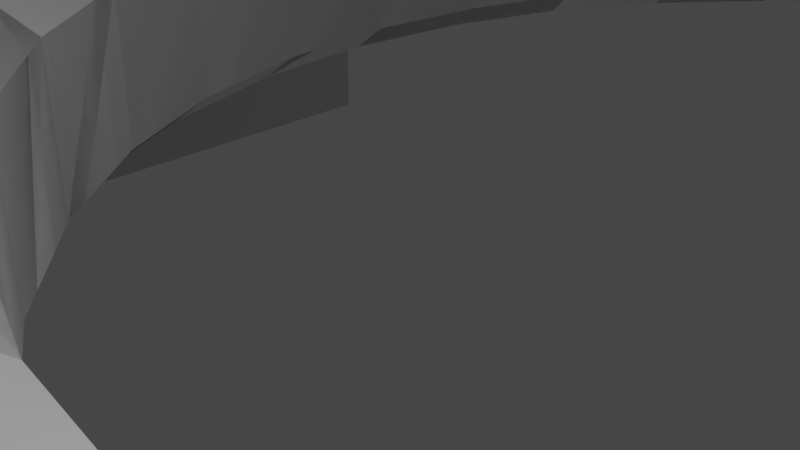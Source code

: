 # Source: TokenJig.blend  (saved by Blender 3.3.6; exported with 4.5.12 LTS)
import bpy
from mathutils import Matrix  # noqa: F401  (used for matrix-valued properties, if any)

bpy.ops.wm.read_factory_settings(use_empty=True)
scene = bpy.context.scene
scene.name = 'Scene'

# ---- collections
col_collection = bpy.data.collections.new('Collection'); scene.collection.children.link(col_collection)
col_tooling = bpy.data.collections.new('Tooling'); scene.collection.children.link(col_tooling)

# ---- materials (node trees are filled in below, after node groups)
mat_material = bpy.data.materials.new('Material')
mat_material.alpha_threshold = 0.0
mat_material.use_transparent_shadow = False
mat_material.roughness = 0.5
mat_material.line_color = (0.0, 0.0, 0.0, 1.0)

# ---- material node trees
mat_material.use_nodes = True; mat_material.node_tree.nodes.clear()
_N = mat_material.node_tree.nodes; _L = mat_material.node_tree.links
n0 = _N.new('ShaderNodeOutputMaterial'); n0.name = 'Material Output'; n0.location = (300, 300)
n1 = _N.new('ShaderNodeBsdfPrincipled'); n1.name = 'Principled BSDF'; n1.location = (10, 300)
n1.distribution = 'GGX'
n1.subsurface_method = 'RANDOM_WALK_SKIN'
n1.inputs[3].default_value = 1.45
n1.inputs[27].default_value = (0.0, 0.0, 0.0, 1.0)
n1.inputs[28].default_value = 1.0
_L.new(n1.outputs[0], n0.inputs[0])
n0.is_active_output = True

# ---- world
world_world = bpy.data.worlds.new('World'); scene.world = world_world
world_world.use_nodes = True; world_world.node_tree.nodes.clear()
_N = world_world.node_tree.nodes; _L = world_world.node_tree.links
n0 = _N.new('ShaderNodeOutputWorld'); n0.name = 'World Output'; n0.location = (300, 300)
n1 = _N.new('ShaderNodeBackground'); n1.name = 'Background'; n1.location = (10, 300)
n1.inputs[0].default_value = (0.05088, 0.05088, 0.05088, 1.0)
_L.new(n1.outputs[0], n0.inputs[0])
n0.is_active_output = True
world_world.color = (0.05088, 0.05088, 0.05088)
world_world.use_sun_shadow = False
world_world.sun_shadow_jitter_overblur = 0.0

# ---- cameras
cam_camera = bpy.data.cameras.new('Camera')
cam_camera.clip_end = 100.0
cam_camera.ortho_scale = 7.314

# ---- lights
light_light = bpy.data.lights.new('Light', 'POINT')
light_light.transmission_factor = 0.0
light_light.energy = 1000.0
light_light.shadow_soft_size = 0.1
light_light.shadow_maximum_resolution = 0.006
light_light.use_absolute_resolution = True

# ---- meshes
me_cube = bpy.data.meshes.new('Cube')
me_cube.from_pydata([(1.073, 1.076, -0.1155), (1.044, 1.081, -0.1455), (1.043, 1.106, -0.1155), (1.073, -0.8641, 0.2237), (1.043, -0.8641, 0.2537), (1.043, -0.8941, 0.2237), (1.073, -0.8641, -0.1155), (1.043, -0.8941, -0.1155), (1.044, -0.8641, -0.1455), (-0.8975, 1.106, 0.2237), (-0.9275, 1.076, 0.2237), (-0.8975, 1.076, 0.2537), (-0.9275, 1.076, -0.1155), (-0.8975, 1.106, -0.1155), (-0.8923, 1.082, -0.1455), (-0.9275, -0.8641, 0.2237), (-0.8975, -0.8941, 0.2237), (-0.8975, -0.8641, 0.2537), (-0.8975, -0.8941, -0.1155), (-0.9275, -0.8641, -0.1155), (-0.8925, -0.8641, -0.1455), (-0.7275, -0.6641, 0.08449), (-0.6975, -0.6941, 0.08449), (-0.6945, -0.6641, 0.05449), (-0.7575, 1.106, 0.2237), (-0.7575, 1.076, 0.2537), (-0.7275, 1.076, 0.2237), (-0.7275, -0.6641, 0.2237), (-0.7575, -0.7241, 0.2537), (-0.6975, -0.6941, 0.2237), (1.043, -0.7241, 0.2537), (1.073, -0.7241, 0.2237), (1.043, -0.6941, 0.2237), (1.042, 1.081, 0.05449), (1.073, 1.076, 0.02449), (1.043, 1.106, 0.02449), (1.073, -0.7241, 0.02449), (1.042, -0.6641, 0.05449), (1.043, -0.6941, 0.08449), (-0.7575, 1.106, 0.02449), (-0.7275, 1.076, 0.08449), (-0.6944, 1.081, 0.05449), (-0.4201, 0.6145, -0.1455), (-0.3919, 0.6031, -0.1155), (-0.3395, 0.7012, -0.1155), (-0.3645, 0.7185, -0.1455), (-0.2906, 0.8086, -0.1455), (-0.2689, 0.7872, -0.1155), (-0.1998, 0.8831, -0.1455), (-0.1829, 0.8578, -0.1155), (-0.09637, 0.9384, -0.1455), (-0.08472, 0.9103, -0.1155), (0.01582, 0.9724, -0.1455), (0.02176, 0.9426, -0.1155), (0.1325, 0.9839, -0.1455), (0.1325, 0.9535, -0.1155), (0.3614, 0.9384, -0.1455), (0.3497, 0.9103, -0.1155), (0.2492, 0.9724, -0.1455), (0.2432, 0.9426, -0.1155), (0.4648, -0.1114, -0.1455), (0.4479, -0.0861, -0.1155), (0.6277, 0.7212, -0.1455), (0.6045, 0.7012, -0.1155), (0.5339, -0.01551, -0.1155), (0.5554, -0.03704, -0.1455), (0.5339, 0.7872, -0.1155), (0.5568, 0.8076, -0.1455), (0.685, 0.157, -0.1455), (0.6569, 0.1686, -0.1155), (0.7306, 0.3859, -0.1455), (0.7001, 0.3859, -0.1155), (0.6892, 0.4966, -0.1155), (0.7191, 0.5025, -0.1455), (0.7191, 0.2692, -0.1455), (0.6892, 0.2751, -0.1155), (0.6856, 0.613, -0.1455), (0.6569, 0.6031, -0.1155), (0.6298, 0.05359, -0.1455), (0.6045, 0.0705, -0.1155), (0.4479, 0.8578, -0.1155), (0.4648, 0.8831, -0.1455), (0.3497, -0.1386, -0.1155), (0.3614, -0.1667, -0.1455), (-0.4242, 0.2751, -0.1155), (-0.4541, 0.2692, -0.1455), (-0.4656, 0.3859, -0.1455), (-0.4351, 0.3859, -0.1155), (-0.3919, 0.1686, -0.1155), (-0.42, 0.157, -0.1455), (-0.3395, 0.0705, -0.1155), (-0.3648, 0.05359, -0.1455), (-0.4541, 0.5025, -0.1455), (-0.4242, 0.4966, -0.1155), (-0.2689, -0.01551, -0.1155), (-0.2904, -0.03704, -0.1455), (-0.08472, -0.1386, -0.1155), (-0.09637, -0.1667, -0.1455), (-0.1998, -0.1114, -0.1455), (-0.1829, -0.0861, -0.1155), (0.2492, -0.2007, -0.1455), (0.2432, -0.1709, -0.1155), (0.1325, -0.2122, -0.1455), (0.1325, -0.1818, -0.1155), (0.01582, -0.2007, -0.1455), (0.02176, -0.1709, -0.1155), (-0.4351, 0.3859, 0.02449), (-0.4656, 0.3859, 0.05449), (-0.4541, 0.2692, 0.05449), (-0.4242, 0.2751, 0.02449), (-0.4242, 0.4966, 0.02449), (-0.4541, 0.5025, 0.05449), (-0.3648, 0.7181, 0.05449), (-0.3395, 0.7012, 0.02449), (-0.3648, 0.05359, 0.05449), (-0.3395, 0.0705, 0.02449), (-0.42, 0.6147, 0.05449), (-0.3919, 0.6031, 0.02449), (-0.42, 0.157, 0.05449), (-0.3919, 0.1686, 0.02449), (-0.1998, -0.1114, 0.05449), (-0.1829, -0.0861, 0.02449), (0.01582, -0.2007, 0.05449), (0.02176, -0.1709, 0.02449), (-0.09637, -0.1667, 0.05449), (-0.08472, -0.1386, 0.02449), (0.2492, -0.2007, 0.05449), (0.2432, -0.1709, 0.02449), (0.4648, -0.1114, 0.05449), (0.4479, -0.0861, 0.02449), (0.3614, -0.1667, 0.05449), (0.3497, -0.1386, 0.02449), (0.1325, -0.2122, 0.05449), (0.1325, -0.1818, 0.02449), (-0.2904, -0.03704, 0.05449), (-0.2689, -0.01551, 0.02449), (-0.2904, 0.8088, 0.05449), (-0.2689, 0.7872, 0.02449), (-0.3055, 0.7903, 0.05449), (-0.09637, 0.9384, 0.05449), (-0.08472, 0.9103, 0.02449), (-0.1829, 0.8578, 0.02449), (-0.1998, 0.8831, 0.05449), (0.02176, 0.9426, 0.02449), (0.01582, 0.9724, 0.05449), (0.2492, 0.9724, 0.05449), (0.2432, 0.9426, 0.02449), (0.1325, 0.9535, 0.02449), (0.1325, 0.9839, 0.05449), (0.3497, 0.9103, 0.02449), (0.3614, 0.9384, 0.05449), (0.592, 0.7163, 0.02449), (0.6156, 0.7354, 0.05449), (0.5554, 0.8088, 0.05449), (0.5339, 0.7872, 0.02449), (0.6298, 0.05359, 0.05449), (0.6045, 0.0705, 0.02449), (0.6045, 0.7012, 0.02449), (0.6298, 0.7181, 0.05449), (0.7306, 0.3859, 0.05449), (0.7001, 0.3859, 0.02449), (0.7191, 0.2692, 0.05449), (0.6892, 0.2751, 0.02449), (0.7191, 0.5025, 0.05449), (0.6892, 0.4966, 0.02449), (0.685, 0.6147, 0.05449), (0.6569, 0.6031, 0.02449), (0.5554, -0.03704, 0.05449), (0.5339, -0.01551, 0.02449), (0.685, 0.157, 0.05449), (0.6569, 0.1686, 0.02449), (0.4648, 0.8831, 0.05449), (0.4479, 0.8578, 0.02449), (-0.2467, 0.8054, -0.1155), (-0.1576, 0.8713, -0.1155), (-0.0573, 0.9186, -0.1155), (0.05028, 0.9454, -0.1155), (0.2707, 0.9343, -0.1155), (0.5117, -0.03369, -0.1155), (-0.11, -0.125, -0.1155), (0.692, 0.4681, -0.1155), (0.6809, 0.2477, -0.1155), (0.618, 0.6759, -0.1155), (0.5863, 0.04836, -0.1155), (0.47, 0.8396, -0.1155), (-0.427, 0.3036, -0.1155), (-0.4002, 0.1961, -0.1155), (-0.353, 0.09577, -0.1155), (-0.4159, 0.524, -0.1155), (-0.287, 0.006636, -0.1155), (-0.205, -0.06793, -0.1155), (0.3223, -0.1469, -0.1155), (0.2147, -0.1737, -0.1155), (-0.005654, -0.1625, -0.1155), (-0.4321, 0.3553, 0.02449), (-0.4272, 0.466, 0.02449), (-0.4008, 0.5737, 0.02449), (-0.3774, 0.1416, 0.02449), (-0.05535, -0.1475, 0.02449), (0.3768, -0.1241, 0.02449), (-0.2451, -0.03498, 0.02449), (-0.2066, 0.8383, 0.02449), (-0.00761, 0.9337, 0.02449), (0.104, -0.179, -0.1155), (0.3203, 0.9192, 0.02449), (0.6922, 0.3057, 0.02449), (0.6971, 0.4164, 0.02449), (0.6424, 0.6301, 0.02449), (0.5533, 0.008217, 0.02449), (0.6658, 0.198, 0.02449), (0.375, 0.8968, -0.1155), (0.161, 0.9507, -0.1155), (0.102, 0.9505, 0.02449), (0.2127, 0.9456, 0.02449), (0.4226, -0.09961, -0.1155), (-0.1118, 0.8958, 0.02449), (0.6973, 0.3573, -0.1155), (0.6434, 0.1434, -0.1155), (-0.4153, 0.2457, 0.02449), (0.6652, 0.5757, -0.1155), (-0.3539, 0.6741, 0.02449), (0.4716, -0.06663, 0.02449), (0.4208, 0.8723, 0.02449), (-0.2813, 0.7721, 0.02449), (-0.3784, 0.6283, -0.1155), (-0.1558, -0.1006, 0.02449), (-0.32, 0.04678, 0.02449), (0.6189, 0.09757, 0.02449), (0.5101, 0.8067, 0.02449), (0.6803, 0.526, 0.02449), (0.05231, -0.1739, 0.02449), (0.2726, -0.1619, 0.02449), (-0.4323, 0.4144, -0.1155), (0.163, -0.1788, 0.02449), (-0.4092, -0.8641, 0.2537), (-0.3292, -0.8641, 0.2537), (-0.3292, -0.7241, 0.2537), (-0.4092, -0.7241, 0.2537), (-0.4092, -0.8941, 0.1683), (-0.4092, -0.8941, 0.2237), (-0.3292, -0.8941, 0.1683), (-0.3292, -0.8941, 0.2237), (-0.4092, -0.6941, 0.1683), (-0.3292, -0.6941, 0.1683), (-0.4092, -0.6941, 0.2237), (-0.3292, -0.6941, 0.2237), (-0.9275, -0.155, 0.1587), (-0.9275, -0.155, 0.2237), (-0.9275, -0.07502, 0.2237), (-0.9275, -0.07502, 0.1587), (-0.7575, -0.155, 0.2537), (-0.7575, -0.07502, 0.2537), (-0.8975, -0.155, 0.2537), (-0.8975, -0.07502, 0.2537), (-0.7275, -0.155, 0.1587), (-0.7275, -0.07502, 0.1587), (-0.7275, -0.155, 0.2237), (-0.7275, -0.07502, 0.2237)], [], [(248, 10, 12, 19, 15, 247, 246, 249), (251, 25, 11, 253), (252, 17, 234, 237, 28, 250), (4, 30, 236, 235), (27, 21, 40, 26, 257, 255, 254, 256), (238, 239, 16, 18, 7, 5, 241, 240), (39, 35, 2, 13, 9, 24), (76, 62, 1, 8, 20, 14, 45, 42, 92, 86, 85, 89, 91, 95, 98, 97, 104, 102, 100, 83, 60, 65, 78, 68, 74, 70, 73), (46, 45, 14, 1, 62, 67, 81, 56, 58, 54, 52, 50, 48), (112, 138, 41, 23, 37, 33, 152, 158, 165, 163, 159, 161, 169, 155, 167, 128, 130, 126, 132, 122, 124, 120, 134, 114, 118, 108, 107, 111, 116), (243, 245, 32, 38, 22, 29, 244, 242), (153, 152, 33, 41, 138, 136, 142, 139, 144, 148, 145, 150, 171), (188, 43, 117, 196), (196, 110, 93, 188), (177, 57, 149, 204), (204, 146, 59, 177), (210, 80, 172, 222), (222, 149, 57, 210), (129, 221, 178, 61), (64, 178, 221, 168), (170, 209, 181, 69), (75, 181, 209, 162), (166, 207, 182, 77), (63, 182, 207, 157), (168, 208, 183, 64), (79, 183, 208, 156), (127, 231, 191, 101), (82, 191, 231, 131), (162, 205, 216, 75), (71, 216, 205, 160), (164, 229, 219, 72), (77, 219, 229, 166), (156, 227, 217, 79), (69, 217, 227, 170), (160, 206, 180, 71), (72, 180, 206, 164), (184, 66, 154, 228), (228, 172, 80, 184), (131, 199, 214, 82), (61, 214, 199, 129), (151, 154, 63, 157), (154, 66, 63), (185, 87, 106, 194), (194, 109, 84, 185), (123, 230, 203, 105), (103, 203, 230, 133), (133, 233, 192, 103), (101, 192, 233, 127), (125, 198, 193, 96), (105, 193, 198, 123), (121, 225, 179, 99), (96, 179, 225, 125), (135, 200, 190, 94), (99, 190, 200, 121), (189, 90, 115, 226), (226, 135, 94, 189), (232, 93, 110, 195), (195, 106, 87, 232), (186, 84, 109, 218), (218, 119, 88, 186), (187, 88, 119, 197), (197, 115, 90, 187), (224, 44, 113, 220), (220, 117, 43, 224), (44, 47, 137), (173, 49, 141, 201), (201, 137, 47, 173), (174, 51, 140, 215), (215, 141, 49, 174), (175, 53, 143, 202), (202, 140, 51, 175), (176, 55, 147, 212), (212, 143, 53, 176), (211, 59, 146, 213), (213, 147, 55, 211), (0, 1, 2), (3, 4, 5), (6, 7, 8), (9, 10, 11), (12, 13, 14), (15, 16, 17), (18, 19, 20), (21, 22, 23), (24, 25, 26), (27, 28, 29), (30, 31, 32), (33, 34, 35), (36, 37, 38), (39, 40, 41), (5, 7, 6, 3), (9, 13, 12, 10), (15, 17, 252, 247), (253, 11, 10, 248), (7, 18, 20, 8), (11, 25, 24, 9), (28, 27, 256, 250), (257, 26, 25, 251), (236, 30, 32, 245), (244, 29, 28, 237), (0, 6, 8, 1), (31, 36, 38, 32), (35, 39, 41, 33), (45, 46, 47, 44), (46, 48, 49, 173, 47), (174, 49, 48, 50, 51), (50, 52, 53, 175, 51), (52, 54, 55, 176, 53), (1, 14, 13, 2), (177, 59, 58, 56, 57), (178, 64, 65, 60, 61), (66, 67, 62, 63), (179, 96, 97, 98, 99), (180, 72, 73, 70, 71), (181, 75, 74, 68, 69), (63, 62, 76, 77, 182), (183, 79, 78, 65, 64), (184, 80, 81, 67, 66), (17, 16, 239, 234), (241, 5, 4, 235), (84, 85, 86, 87, 185), (186, 88, 89, 85, 84), (187, 90, 91, 89, 88), (188, 93, 92, 42, 43), (189, 94, 95, 91, 90), (190, 99, 98, 95, 94), (191, 82, 83, 100, 101), (192, 101, 100, 102, 103), (193, 105, 104, 97, 96), (194, 106, 107, 108, 109), (195, 110, 111, 107, 106), (117, 116, 111, 110, 196), (197, 119, 118, 114, 115), (125, 124, 122, 123, 198), (2, 35, 34, 0), (199, 131, 130, 128, 129), (3, 31, 30, 4), (135, 134, 120, 121, 200), (14, 20, 19, 12), (142, 136, 137, 201, 141), (202, 143, 144, 139, 140), (203, 103, 102, 104, 105), (204, 149, 150, 145, 146), (152, 153, 154, 151), (15, 19, 18, 16), (151, 157, 158, 152), (205, 162, 161, 159, 160), (206, 160, 159, 163, 164), (207, 166, 165, 158, 157), (208, 168, 167, 155, 156), (209, 170, 169, 161, 162), (56, 81, 80, 210, 57), (54, 58, 59, 211, 55), (212, 147, 148, 144, 143), (213, 146, 145, 148, 147), (214, 61, 60, 83, 82), (139, 142, 141, 215, 140), (21, 27, 29, 22), (22, 38, 37, 23), (216, 71, 70, 74, 75), (217, 69, 68, 78, 79), (218, 109, 108, 118, 119), (26, 40, 39, 24), (77, 76, 73, 72, 219), (116, 117, 220, 113, 112), (129, 128, 167, 168, 221), (33, 37, 36, 34), (222, 172, 171, 150, 149), (136, 138, 223, 137), (224, 43, 42, 45, 44), (225, 121, 120, 124, 125), (226, 115, 114, 134, 135), (223, 138, 112, 113), (227, 156, 155, 169, 170), (228, 154, 153, 171, 172), (164, 163, 165, 166, 229), (230, 123, 122, 132, 133), (231, 127, 126, 130, 131), (87, 86, 92, 93, 232), (233, 133, 132, 126, 127), (23, 41, 40, 21), (36, 31, 3, 6, 0, 34), (113, 44, 137, 223), (244, 237, 234, 239, 238, 242), (240, 241, 235, 236, 245, 243), (242, 238, 240, 243), (256, 254, 246, 247, 252, 250), (251, 253, 248, 249, 255, 257), (249, 246, 254, 255)])
me_cube.polygons.foreach_set('material_index', [0, 0, 0, 0, 0, 0, 0, 0, 0, 0, 0, 0, 1, 1, 1, 1, 1, 1, 1, 1, 1, 1, 1, 1, 1, 1, 1, 1, 1, 1, 1, 1, 1, 1, 1, 1, 1, 1, 1, 1, 1, 1, 1, 1, 1, 1, 1, 1, 1, 1, 1, 1, 1, 1, 1, 1, 1, 1, 1, 1, 1, 1, 1, 1, 1, 1, 1, 1, 1, 1, 1, 1, 1, 1, 1, 0, 0, 0, 0, 0, 0, 0, 0, 0, 0, 0, 0, 0, 0, 0, 0, 0, 0, 0, 0, 0, 0, 0, 0, 0, 0, 0, 0, 0, 0, 0, 0, 0, 0, 0, 0, 0, 0, 0, 0, 0, 0, 0, 0, 0, 0, 0, 0, 0, 0, 0, 0, 0, 0, 0, 0, 0, 0, 0, 0, 0, 0, 0, 0, 0, 0, 0, 0, 0, 0, 0, 0, 0, 0, 0, 0, 0, 0, 0, 0, 0, 0, 0, 0, 0, 0, 0, 0, 0, 0, 0, 0, 0, 0, 0, 0, 0, 0, 0, 0, 0, 0, 0, 0, 0, 0, 1, 1, 1, 1, 1, 1, 1])
_uv = me_cube.uv_layers.new(name='UVMap')
_uv.uv.foreach_set('vector', [0.6179, 0.1024, 0.6179, 0.2463, 0.3821, 0.2462, 0.3821, 0.00375, 0.6179, 0.00375, 0.6179, 0.09239, 0.5727, 0.09239, 0.5727, 0.1024, 0.8537, 0.6476, 0.8537, 0.5037, 0.8713, 0.5037, 0.8713, 0.6476, 0.8712, 0.6576, 0.8712, 0.7463, 0.8102, 0.7463, 0.8102, 0.7287, 0.8537, 0.7287, 0.8537, 0.6576, 0.6288, 0.7463, 0.6287, 0.7287, 0.8002, 0.7287, 0.8002, 0.7463, 0.5921, 0.00375, 0.3829, 0.00375, 0.3829, 0.2212, 0.5921, 0.2212, 0.5921, 0.07739, 0.4945, 0.07739, 0.4945, 0.06739, 0.5921, 0.06739, 0.5794, 0.9352, 0.6179, 0.9352, 0.6179, 0.9963, 0.3821, 0.9962, 0.3821, 0.7537, 0.6179, 0.7538, 0.6179, 0.9252, 0.5794, 0.9252, 0.4046, 0.2713, 0.3963, 0.4963, 0.3788, 0.4962, 0.3815, 0.2538, 0.6178, 0.2537, 0.6175, 0.2712, 0.3259, 0.5619, 0.3188, 0.5485, 0.3714, 0.5031, 0.3714, 0.7462, 0.1294, 0.7462, 0.1294, 0.503, 0.196, 0.5488, 0.1891, 0.5617, 0.1849, 0.5756, 0.1835, 0.59, 0.1849, 0.6044, 0.1891, 0.6183, 0.196, 0.6311, 0.2052, 0.6423, 0.2164, 0.6515, 0.2292, 0.6584, 0.2431, 0.6626, 0.2575, 0.664, 0.2719, 0.6626, 0.2858, 0.6584, 0.2986, 0.6515, 0.3098, 0.6423, 0.319, 0.6311, 0.3259, 0.6183, 0.3301, 0.6044, 0.3315, 0.59, 0.3301, 0.5756, 0.2051, 0.5377, 0.196, 0.5488, 0.1294, 0.503, 0.3714, 0.5031, 0.3188, 0.5485, 0.31, 0.5378, 0.2986, 0.5285, 0.2858, 0.5216, 0.2719, 0.5174, 0.2575, 0.516, 0.2431, 0.5174, 0.2292, 0.5216, 0.2164, 0.5285, 0.171, 0.5739, 0.1783, 0.5649, 0.1291, 0.5281, 0.1291, 0.7462, 0.3462, 0.7463, 0.3461, 0.5281, 0.2923, 0.5717, 0.294, 0.5739, 0.3009, 0.5867, 0.3051, 0.6006, 0.3065, 0.615, 0.3051, 0.6294, 0.3009, 0.6433, 0.294, 0.6561, 0.2848, 0.6673, 0.2736, 0.6765, 0.2608, 0.6834, 0.2469, 0.6876, 0.2325, 0.689, 0.2181, 0.6876, 0.2042, 0.6834, 0.1914, 0.6765, 0.1802, 0.6673, 0.171, 0.6561, 0.1641, 0.6433, 0.1599, 0.6294, 0.1585, 0.615, 0.1599, 0.6006, 0.1641, 0.5867, 0.5089, 0.9502, 0.5921, 0.9502, 0.5921, 0.7788, 0.3829, 0.7787, 0.3829, 0.9962, 0.5921, 0.9963, 0.5921, 0.9602, 0.5089, 0.9602, 0.2848, 0.5627, 0.2923, 0.5717, 0.3461, 0.5281, 0.1291, 0.5281, 0.1783, 0.5649, 0.1802, 0.5627, 0.1914, 0.5535, 0.2042, 0.5466, 0.2181, 0.5424, 0.2325, 0.541, 0.2469, 0.5424, 0.2608, 0.5466, 0.2736, 0.5535, 0.2107, 0.6287, 0.1875, 0.6287, 0.1875, 0.8621, 0.1961, 0.8621, 0.1961, 0.8621, 0.2188, 0.8621, 0.2188, 0.6287, 0.2107, 0.6287, 0.9607, 0.6287, 0.9375, 0.6287, 0.9375, 0.8621, 0.9461, 0.8621, 0.9461, 0.8621, 0.9688, 0.8621, 0.9687, 0.6287, 0.9607, 0.6287, 0.9295, 0.6287, 0.9062, 0.6287, 0.9062, 0.8621, 0.9149, 0.8621, 0.9149, 0.8621, 0.9375, 0.8621, 0.9375, 0.6287, 0.9295, 0.6287, 0.5938, 0.8621, 0.6024, 0.8621, 0.617, 0.6287, 0.5938, 0.6287, 0.625, 0.6287, 0.617, 0.6287, 0.6024, 0.8621, 0.625, 0.8621, 0.6875, 0.8621, 0.6961, 0.8621, 0.7107, 0.6287, 0.6875, 0.6287, 0.7188, 0.6287, 0.7107, 0.6287, 0.6961, 0.8621, 0.7188, 0.8621, 0.8125, 0.8621, 0.8211, 0.8621, 0.8357, 0.6287, 0.8125, 0.6287, 0.8438, 0.6287, 0.8357, 0.6287, 0.8211, 0.8621, 0.8438, 0.8621, 0.625, 0.8621, 0.6336, 0.8621, 0.6482, 0.6287, 0.625, 0.6287, 0.6562, 0.6287, 0.6482, 0.6287, 0.6336, 0.8621, 0.6562, 0.8621, 0.5312, 0.8621, 0.5399, 0.8621, 0.5545, 0.6287, 0.5312, 0.6287, 0.5625, 0.6287, 0.5545, 0.6287, 0.5399, 0.8621, 0.5625, 0.8621, 0.7188, 0.8621, 0.7274, 0.8621, 0.742, 0.6287, 0.7188, 0.6287, 0.75, 0.6287, 0.742, 0.6287, 0.7274, 0.8621, 0.75, 0.8621, 0.7812, 0.8621, 0.7899, 0.8621, 0.8045, 0.6287, 0.7812, 0.6287, 0.8125, 0.6287, 0.8045, 0.6287, 0.7899, 0.8621, 0.8125, 0.8621, 0.6562, 0.8621, 0.6649, 0.8621, 0.6795, 0.6287, 0.6562, 0.6287, 0.6875, 0.6287, 0.6795, 0.6287, 0.6649, 0.8621, 0.6875, 0.8621, 0.75, 0.8621, 0.7586, 0.8621, 0.7732, 0.6287, 0.75, 0.6287, 0.7812, 0.6287, 0.7732, 0.6287, 0.7586, 0.8621, 0.7812, 0.8621, 0.8982, 0.6287, 0.875, 0.6287, 0.875, 0.8621, 0.8836, 0.8621, 0.8836, 0.8621, 0.9062, 0.8621, 0.9062, 0.6287, 0.8982, 0.6287, 0.5625, 0.8621, 0.5711, 0.8621, 0.5857, 0.6287, 0.5625, 0.6287, 0.5938, 0.6287, 0.5857, 0.6287, 0.5711, 0.8621, 0.5938, 0.8621, 0.8492, 0.8621, 0.875, 0.8621, 0.8438, 0.6287, 0.8438, 0.8621, 0.875, 0.8621, 0.875, 0.6287, 0.8438, 0.6287, 0.2732, 0.6287, 0.25, 0.6287, 0.25, 0.8621, 0.2586, 0.8621, 0.2586, 0.8621, 0.2812, 0.8621, 0.2812, 0.6287, 0.2732, 0.6287, 0.4688, 0.8621, 0.4774, 0.8621, 0.492, 0.6287, 0.4688, 0.6287, 0.5, 0.6287, 0.492, 0.6287, 0.4774, 0.8621, 0.5, 0.8621, 0.5, 0.8621, 0.5086, 0.8621, 0.5232, 0.6287, 0.5, 0.6287, 0.5312, 0.6287, 0.5232, 0.6287, 0.5086, 0.8621, 0.5312, 0.8621, 0.4375, 0.8621, 0.4461, 0.8621, 0.4607, 0.6287, 0.4375, 0.6287, 0.4688, 0.6287, 0.4607, 0.6287, 0.4461, 0.8621, 0.4688, 0.8621, 0.4062, 0.8621, 0.4149, 0.8621, 0.4295, 0.6287, 0.4062, 0.6287, 0.4375, 0.6287, 0.4295, 0.6287, 0.4149, 0.8621, 0.4375, 0.8621, 0.375, 0.8621, 0.3836, 0.8621, 0.3982, 0.6287, 0.375, 0.6287, 0.4062, 0.6287, 0.3982, 0.6287, 0.3836, 0.8621, 0.4062, 0.8621, 0.367, 0.6287, 0.3438, 0.6287, 0.3438, 0.8621, 0.3524, 0.8621, 0.3524, 0.8621, 0.375, 0.8621, 0.375, 0.6287, 0.367, 0.6287, 0.242, 0.6287, 0.2188, 0.6287, 0.2188, 0.8621, 0.2274, 0.8621, 0.2274, 0.8621, 0.25, 0.8621, 0.25, 0.6287, 0.242, 0.6287, 0.3045, 0.6287, 0.2812, 0.6287, 0.2812, 0.8621, 0.2899, 0.8621, 0.2899, 0.8621, 0.3125, 0.8621, 0.3125, 0.6287, 0.3045, 0.6287, 0.3357, 0.6287, 0.3125, 0.6287, 0.3125, 0.8621, 0.3211, 0.8621, 0.3211, 0.8621, 0.3438, 0.8621, 0.3438, 0.6287, 0.3357, 0.6287, 0.1795, 0.6287, 0.1562, 0.6287, 0.1562, 0.8621, 0.1649, 0.8621, 0.1649, 0.8621, 0.1875, 0.8621, 0.1875, 0.6287, 0.1795, 0.6287, 0.1562, 0.6287, 0.125, 0.6287, 0.125, 0.8621, 0.117, 0.6287, 0.09375, 0.6287, 0.09375, 0.8621, 0.1024, 0.8621, 0.1024, 0.8621, 0.125, 0.8621, 0.125, 0.6287, 0.117, 0.6287, 0.0857, 0.6287, 0.0625, 0.6287, 0.0625, 0.8621, 0.07112, 0.8621, 0.07112, 0.8621, 0.09375, 0.8621, 0.09375, 0.6287, 0.0857, 0.6287, 0.05445, 0.6287, 0.03125, 0.6287, 0.03125, 0.8621, 0.03987, 0.8621, 0.03987, 0.8621, 0.0625, 0.8621, 0.0625, 0.6287, 0.05445, 0.6287, 0.0232, 0.6287, 0.0, 0.6287, 0.0, 0.8621, 0.00862, 0.8621, 0.00862, 0.8621, 0.03125, 0.8621, 0.03125, 0.6287, 0.0232, 0.6287, 0.992, 0.6287, 0.9687, 0.6287, 0.9688, 0.8621, 0.9774, 0.8621, 0.9774, 0.8621, 1.0, 0.8621, 1.0, 0.6287, 0.992, 0.6287, 0.375, 0.5038, 0.3714, 0.5031, 0.3728, 0.5019, 0.6179, 0.75, 0.625, 0.7537, 0.6179, 0.7538, 0.375, 0.7462, 0.3713, 0.75, 0.3714, 0.7462, 0.6179, 0.25, 0.6179, 0.2463, 0.625, 0.2463, 0.125, 0.5037, 0.1275, 0.5018, 0.1294, 0.503, 0.6179, 0.00375, 0.6179, 0.0, 0.625, 0.00375, 0.1287, 0.75, 0.125, 0.7462, 0.1294, 0.7462, 0.3829, 1.0, 0.3829, 0.9962, 0.375, 0.9959, 0.6175, 0.2712, 0.625, 0.2712, 0.6171, 0.275, 0.85, 0.7213, 0.8537, 0.7287, 0.8463, 0.725, 0.625, 0.7287, 0.6175, 0.7287, 0.6171, 0.725, 0.4, 0.4961, 0.3962, 0.5, 0.3963, 0.4963, 0.4046, 0.7287, 0.4, 0.7212, 0.4079, 0.725, 0.4046, 0.2713, 0.4079, 0.275, 0.4, 0.2791, 0.6179, 0.7538, 0.3821, 0.7537, 0.3815, 0.7462, 0.6178, 0.7462, 0.6178, 0.2537, 0.3815, 0.2538, 0.3821, 0.2462, 0.6179, 0.2463, 0.6179, 0.00375, 0.625, 0.00375, 0.625, 0.09239, 0.6179, 0.09239, 0.625, 0.1024, 0.625, 0.2463, 0.6179, 0.2463, 0.6179, 0.1024, 0.3713, 0.75, 0.1287, 0.75, 0.1294, 0.7462, 0.3714, 0.7462, 0.625, 0.2537, 0.625, 0.2712, 0.6175, 0.2712, 0.6178, 0.2537, 0.8537, 0.7287, 0.85, 0.7213, 0.85, 0.6576, 0.8537, 0.6576, 0.85, 0.6476, 0.85, 0.5038, 0.8537, 0.5037, 0.8537, 0.6476, 0.8002, 0.7287, 0.6287, 0.7287, 0.6287, 0.725, 0.8002, 0.725, 0.8102, 0.725, 0.8463, 0.725, 0.8537, 0.7287, 0.8102, 0.7287, 0.3788, 0.5038, 0.3815, 0.7462, 0.3714, 0.7462, 0.3714, 0.5031, 0.6175, 0.7287, 0.4046, 0.7287, 0.4079, 0.725, 0.6171, 0.725, 0.3963, 0.4963, 0.4046, 0.2713, 0.4, 0.2791, 0.4, 0.4961, 0.196, 0.5488, 0.2051, 0.5377, 0.2078, 0.5403, 0.1991, 0.551, 0.2051, 0.5377, 0.2164, 0.5285, 0.2185, 0.5316, 0.2106, 0.5381, 0.2078, 0.5403, 0.2216, 0.5299, 0.2185, 0.5316, 0.2164, 0.5285, 0.2292, 0.5216, 0.2306, 0.5251, 0.2292, 0.5216, 0.2431, 0.5174, 0.2438, 0.5211, 0.234, 0.5241, 0.2306, 0.5251, 0.2431, 0.5174, 0.2575, 0.516, 0.2575, 0.5197, 0.2473, 0.5208, 0.2438, 0.5211, 0.3714, 0.5031, 0.1294, 0.503, 0.1287, 0.5, 0.3712, 0.5, 0.2746, 0.5221, 0.2712, 0.5211, 0.2719, 0.5174, 0.2858, 0.5216, 0.2844, 0.5251, 0.3044, 0.6419, 0.3072, 0.6397, 0.3098, 0.6423, 0.2986, 0.6515, 0.2965, 0.6484, 0.3072, 0.5403, 0.31, 0.5378, 0.3188, 0.5485, 0.3159, 0.551, 0.2275, 0.6532, 0.2306, 0.6549, 0.2292, 0.6584, 0.2164, 0.6515, 0.2185, 0.6484, 0.3267, 0.5798, 0.3264, 0.5763, 0.3301, 0.5756, 0.3315, 0.59, 0.3277, 0.59, 0.3254, 0.6071, 0.3264, 0.6037, 0.3301, 0.6044, 0.3259, 0.6183, 0.3224, 0.6169, 0.3159, 0.551, 0.3188, 0.5485, 0.3259, 0.5619, 0.3224, 0.5631, 0.3176, 0.5541, 0.3137, 0.6318, 0.3159, 0.629, 0.319, 0.6311, 0.3098, 0.6423, 0.3072, 0.6397, 0.2993, 0.5338, 0.2965, 0.5316, 0.2986, 0.5285, 0.31, 0.5378, 0.3072, 0.5403, 0.625, 0.9963, 0.6179, 0.9963, 0.6179, 0.9352, 0.625, 0.9352, 0.6179, 0.9252, 0.6179, 0.7538, 0.625, 0.7537, 0.625, 0.9252, 0.1886, 0.6037, 0.1849, 0.6044, 0.1835, 0.59, 0.1873, 0.59, 0.1883, 0.6002, 0.1916, 0.6135, 0.1926, 0.6169, 0.1891, 0.6183, 0.1849, 0.6044, 0.1886, 0.6037, 0.1974, 0.6259, 0.1991, 0.629, 0.196, 0.6311, 0.1891, 0.6183, 0.1926, 0.6169, 0.1896, 0.5729, 0.1886, 0.5763, 0.1849, 0.5756, 0.1891, 0.5617, 0.1926, 0.5631, 0.2056, 0.6369, 0.2078, 0.6397, 0.2052, 0.6423, 0.196, 0.6311, 0.1991, 0.629, 0.2157, 0.6462, 0.2185, 0.6484, 0.2164, 0.6515, 0.2052, 0.6423, 0.2078, 0.6397, 0.281, 0.6559, 0.2844, 0.6549, 0.2858, 0.6584, 0.2719, 0.6626, 0.2712, 0.6589, 0.2677, 0.6592, 0.2712, 0.6589, 0.2719, 0.6626, 0.2575, 0.664, 0.2575, 0.6603, 0.2404, 0.6579, 0.2438, 0.6589, 0.2431, 0.6626, 0.2292, 0.6584, 0.2306, 0.6549, 0.1626, 0.6188, 0.1623, 0.615, 0.1585, 0.615, 0.1599, 0.6294, 0.1636, 0.6287, 0.1632, 0.6051, 0.1636, 0.6013, 0.1599, 0.6006, 0.1585, 0.615, 0.1623, 0.615, 0.1676, 0.5881, 0.1641, 0.5867, 0.1599, 0.6006, 0.1636, 0.6013, 0.1665, 0.5918, 0.1694, 0.6452, 0.1676, 0.6419, 0.1641, 0.6433, 0.171, 0.6561, 0.1741, 0.654, 0.2056, 0.6799, 0.2042, 0.6834, 0.2181, 0.6876, 0.2188, 0.6839, 0.2093, 0.681, 0.3788, 0.4962, 0.3963, 0.4963, 0.3963, 0.5038, 0.3788, 0.5038, 0.2627, 0.6781, 0.2594, 0.6799, 0.2608, 0.6834, 0.2736, 0.6765, 0.2715, 0.6734, 0.6178, 0.7462, 0.6175, 0.7287, 0.6287, 0.7287, 0.6288, 0.7463, 0.1828, 0.6647, 0.1802, 0.6673, 0.1914, 0.6765, 0.1935, 0.6734, 0.1858, 0.6671, 0.1294, 0.503, 0.1294, 0.7462, 0.125, 0.7462, 0.125, 0.5037, 0.1914, 0.5535, 0.1802, 0.5627, 0.1828, 0.5653, 0.1905, 0.559, 0.1935, 0.5566, 0.2152, 0.5472, 0.2188, 0.5461, 0.2181, 0.5424, 0.2042, 0.5466, 0.2056, 0.5501, 0.254, 0.6599, 0.2575, 0.6603, 0.2575, 0.664, 0.2431, 0.6626, 0.2438, 0.6589, 0.2557, 0.549, 0.2594, 0.5501, 0.2608, 0.5466, 0.2469, 0.5424, 0.2462, 0.5461, 0.2923, 0.5717, 0.2848, 0.5627, 0.2822, 0.5653, 0.2894, 0.5741, 0.6179, 0.00375, 0.3821, 0.00375, 0.3821, 0.0, 0.6179, 0.0, 0.2894, 0.5741, 0.2909, 0.576, 0.294, 0.5739, 0.2923, 0.5717, 0.3018, 0.6249, 0.3014, 0.6287, 0.3051, 0.6294, 0.3065, 0.615, 0.3027, 0.615, 0.3024, 0.6112, 0.3027, 0.615, 0.3065, 0.615, 0.3051, 0.6006, 0.3014, 0.6013, 0.2956, 0.5848, 0.2974, 0.5881, 0.3009, 0.5867, 0.294, 0.5739, 0.2909, 0.576, 0.2846, 0.6617, 0.2822, 0.6647, 0.2848, 0.6673, 0.294, 0.6561, 0.2909, 0.654, 0.2985, 0.6382, 0.2974, 0.6419, 0.3009, 0.6433, 0.3051, 0.6294, 0.3014, 0.6287, 0.2858, 0.5216, 0.2986, 0.5285, 0.2965, 0.5316, 0.2875, 0.5268, 0.2844, 0.5251, 0.2575, 0.516, 0.2719, 0.5174, 0.2712, 0.5211, 0.261, 0.5201, 0.2575, 0.5197, 0.2287, 0.5451, 0.2325, 0.5447, 0.2325, 0.541, 0.2181, 0.5424, 0.2188, 0.5461, 0.2424, 0.5457, 0.2462, 0.5461, 0.2469, 0.5424, 0.2325, 0.541, 0.2325, 0.5447, 0.2934, 0.6501, 0.2965, 0.6484, 0.2986, 0.6515, 0.2858, 0.6584, 0.2844, 0.6549, 0.2042, 0.5466, 0.1914, 0.5535, 0.1935, 0.5566, 0.2023, 0.5519, 0.2056, 0.5501, 0.3829, 1.0, 0.5921, 1.0, 0.5921, 0.9963, 0.3829, 0.9962, 0.3829, 0.9962, 0.3829, 0.7787, 0.375, 0.7788, 0.375, 0.9959, 0.3274, 0.5935, 0.3277, 0.59, 0.3315, 0.59, 0.3301, 0.6044, 0.3264, 0.6037, 0.3207, 0.62, 0.3224, 0.6169, 0.3259, 0.6183, 0.319, 0.6311, 0.3159, 0.629, 0.1647, 0.6323, 0.1636, 0.6287, 0.1599, 0.6294, 0.1641, 0.6433, 0.1676, 0.6419, 0.6171, 0.275, 0.4079, 0.275, 0.4046, 0.2713, 0.6175, 0.2712, 0.3224, 0.5631, 0.3259, 0.5619, 0.3301, 0.5756, 0.3264, 0.5763, 0.3234, 0.5665, 0.1641, 0.5867, 0.1676, 0.5881, 0.1723, 0.5793, 0.1741, 0.576, 0.171, 0.5739, 0.2715, 0.6734, 0.2736, 0.6765, 0.2848, 0.6673, 0.2822, 0.6647, 0.2745, 0.671, 0.4, 0.5031, 0.4, 0.7212, 0.4046, 0.7287, 0.3963, 0.5038, 0.2682, 0.5548, 0.2715, 0.5566, 0.2736, 0.5535, 0.2608, 0.5466, 0.2594, 0.5501, 0.1802, 0.5627, 0.1783, 0.5649, 0.1813, 0.5672, 0.1828, 0.5653, 0.1943, 0.56, 0.1926, 0.5631, 0.1891, 0.5617, 0.196, 0.5488, 0.1991, 0.551, 0.1968, 0.6752, 0.1935, 0.6734, 0.1914, 0.6765, 0.2042, 0.6834, 0.2056, 0.6799, 0.1765, 0.657, 0.1741, 0.654, 0.171, 0.6561, 0.1802, 0.6673, 0.1828, 0.6647, 0.1813, 0.5672, 0.1783, 0.5649, 0.171, 0.5739, 0.1741, 0.576, 0.2927, 0.6507, 0.2909, 0.654, 0.294, 0.6561, 0.3009, 0.6433, 0.2974, 0.6419, 0.2792, 0.5629, 0.2822, 0.5653, 0.2848, 0.5627, 0.2736, 0.5535, 0.2715, 0.5566, 0.3014, 0.6013, 0.3051, 0.6006, 0.3009, 0.5867, 0.2974, 0.5881, 0.3003, 0.5977, 0.2226, 0.6843, 0.2188, 0.6839, 0.2181, 0.6876, 0.2325, 0.689, 0.2325, 0.6853, 0.2498, 0.6828, 0.2462, 0.6839, 0.2469, 0.6876, 0.2608, 0.6834, 0.2594, 0.6799, 0.1873, 0.59, 0.1835, 0.59, 0.1849, 0.5756, 0.1886, 0.5763, 0.1876, 0.5865, 0.2363, 0.6849, 0.2325, 0.6853, 0.2325, 0.689, 0.2469, 0.6876, 0.2462, 0.6839, 0.375, 0.00375, 0.375, 0.2219, 0.3829, 0.2212, 0.3829, 0.00375, 0.4046, 0.7287, 0.6175, 0.7287, 0.6178, 0.7462, 0.3815, 0.7462, 0.3788, 0.5038, 0.3963, 0.5038, 0.1562, 0.8621, 0.1562, 0.6287, 0.125, 0.8621, 0.1305, 0.8621, 0.5133, 0.2133, 0.5883, 0.182, 0.5883, 0.03619, 0.5133, 0.004942, 0.375, 0.004942, 0.375, 0.2133, 0.375, 0.7451, 0.5133, 0.7451, 0.5883, 0.7138, 0.5883, 0.568, 0.5133, 0.5367, 0.375, 0.5367, 0.125, 0.5367, 0.125, 0.7451, 0.375, 0.7451, 0.375, 0.5367, 0.5373, 0.0, 0.375, 0.25, 0.375, 0.25, 0.5373, 0.0, 0.6123, 0.0, 0.6123, 0.0, 0.6123, 0.5, 0.6123, 0.5, 0.5373, 0.5, 0.375, 0.75, 0.375, 0.75, 0.5373, 0.5, 0.375, 0.5034, 0.125, 0.5034, 0.125, 0.7117, 0.375, 0.7117])
me_cube.materials.append(mat_material)
me_cube.materials.append(None)
me_cube.use_mirror_vertex_groups = False
me_cube.update()
me_cube_001 = bpy.data.meshes.new('Cube.001')
me_cube_001.from_pydata([(1.0, 1.0, 1.0), (1.0, 1.0, -1.0), (1.0, -1.0, 1.0), (1.0, -1.0, -1.0), (-1.0, 1.0, 1.0), (-1.0, 1.0, -1.0), (-1.0, -1.0, 1.0), (-1.0, -1.0, -1.0)], [], [(0, 4, 6, 2), (3, 2, 6, 7), (7, 6, 4, 5), (5, 1, 3, 7), (1, 0, 2, 3), (5, 4, 0, 1)])
_uv = me_cube_001.uv_layers.new(name='UVMap')
_uv.uv.foreach_set('vector', [0.625, 0.5, 0.875, 0.5, 0.875, 0.75, 0.625, 0.75, 0.375, 0.75, 0.625, 0.75, 0.625, 1.0, 0.375, 1.0, 0.375, 0.0, 0.625, 0.0, 0.625, 0.25, 0.375, 0.25, 0.125, 0.5, 0.375, 0.5, 0.375, 0.75, 0.125, 0.75, 0.375, 0.5, 0.625, 0.5, 0.625, 0.75, 0.375, 0.75, 0.375, 0.25, 0.625, 0.25, 0.625, 0.5, 0.375, 0.5])
me_cube_001.materials.append(mat_material)
me_cube_001.use_mirror_vertex_groups = False
me_cube_001.update()
me_cube_003 = bpy.data.meshes.new('Cube.003')
me_cube_003.from_pydata([(1.0, 1.0, -1.0), (1.0, -1.0, 0.05213), (1.0, -1.0, -1.0), (-1.0, 1.0, 0.05213), (-1.0, 1.0, -1.0), (-1.0, -1.0, 0.05213), (-1.0, -1.0, -1.0), (-0.8, -0.8, -0.8), (-0.8, 1.0, 0.05213), (-0.8, -0.8, 0.05213), (1.0, -0.8, 0.05213), (1.0, 1.0, -0.8), (1.0, -0.8, -0.8), (-0.8, 1.0, -0.8)], [], [(9, 8, 3, 5, 1, 10), (2, 1, 5, 6), (6, 5, 3, 4), (4, 0, 2, 6), (1, 2, 0, 11, 12, 10), (0, 4, 3, 8, 13, 11), (12, 7, 9, 10), (9, 7, 13, 8), (13, 7, 12, 11)])
_uv = me_cube_003.uv_layers.new(name='UVMap')
_uv.uv.foreach_set('vector', [0.85, 0.725, 0.85, 0.5, 0.875, 0.5, 0.875, 0.75, 0.625, 0.75, 0.625, 0.725, 0.375, 0.75, 0.625, 0.75, 0.625, 1.0, 0.375, 1.0, 0.375, 0.0, 0.625, 0.0, 0.625, 0.25, 0.375, 0.25, 0.125, 0.5, 0.375, 0.5, 0.375, 0.75, 0.125, 0.75, 0.625, 0.75, 0.375, 0.75, 0.375, 0.5, 0.4, 0.5, 0.4, 0.725, 0.625, 0.725, 0.375, 0.5, 0.375, 0.25, 0.625, 0.25, 0.625, 0.275, 0.4, 0.275, 0.4, 0.5, 0.375, 0.775, 0.375, 1.0, 0.6, 1.0, 0.6, 0.775, 0.6, 0.0, 0.375, 0.0, 0.375, 0.225, 0.6, 0.225, 0.125, 0.525, 0.125, 0.75, 0.35, 0.75, 0.35, 0.525])
me_cube_003.materials.append(mat_material)
me_cube_003.use_mirror_vertex_groups = False
me_cube_003.update()
me_cylinder = bpy.data.meshes.new('Cylinder')
me_cylinder.from_pydata([(0.0, 1.0, -1.0), (0.0, 1.0, 1.0), (0.1951, 0.9808, -1.0), (0.1951, 0.9808, 1.0), (0.3827, 0.9239, -1.0), (0.3827, 0.9239, 1.0), (0.5556, 0.8315, -1.0), (0.5556, 0.8315, 1.0), (0.7071, 0.7071, -1.0), (0.7071, 0.7071, 1.0), (0.8315, 0.5556, -1.0), (0.8315, 0.5556, 1.0), (0.9239, 0.3827, -1.0), (0.9239, 0.3827, 1.0), (0.9808, 0.1951, -1.0), (0.9808, 0.1951, 1.0), (1.0, 0.0, -1.0), (1.0, 0.0, 1.0), (0.9808, -0.1951, -1.0), (0.9808, -0.1951, 1.0), (0.9239, -0.3827, -1.0), (0.9239, -0.3827, 1.0), (0.8315, -0.5556, -1.0), (0.8315, -0.5556, 1.0), (0.7071, -0.7071, -1.0), (0.7071, -0.7071, 1.0), (0.5556, -0.8315, -1.0), (0.5556, -0.8315, 1.0), (0.3827, -0.9239, -1.0), (0.3827, -0.9239, 1.0), (0.1951, -0.9808, -1.0), (0.1951, -0.9808, 1.0), (0.0, -1.0, -1.0), (0.0, -1.0, 1.0), (-0.1951, -0.9808, -1.0), (-0.1951, -0.9808, 1.0), (-0.3827, -0.9239, -1.0), (-0.3827, -0.9239, 1.0), (-0.5556, -0.8315, -1.0), (-0.5556, -0.8315, 1.0), (-0.7071, -0.7071, -1.0), (-0.7071, -0.7071, 1.0), (-0.8315, -0.5556, -1.0), (-0.8315, -0.5556, 1.0), (-0.9239, -0.3827, -1.0), (-0.9239, -0.3827, 1.0), (-0.9808, -0.1951, -1.0), (-0.9808, -0.1951, 1.0), (-1.0, 0.0, -1.0), (-1.0, 0.0, 1.0), (-0.9808, 0.1951, -1.0), (-0.9808, 0.1951, 1.0), (-0.9239, 0.3827, -1.0), (-0.9239, 0.3827, 1.0), (-0.8315, 0.5556, -1.0), (-0.8315, 0.5556, 1.0), (-0.7071, 0.7071, -1.0), (-0.7071, 0.7071, 1.0), (-0.5556, 0.8315, -1.0), (-0.5556, 0.8315, 1.0), (-0.3827, 0.9239, -1.0), (-0.3827, 0.9239, 1.0), (-0.1951, 0.9808, -1.0), (-0.1951, 0.9808, 1.0)], [], [(0, 1, 3, 2), (2, 3, 5, 4), (4, 5, 7, 6), (6, 7, 9, 8), (8, 9, 11, 10), (10, 11, 13, 12), (12, 13, 15, 14), (14, 15, 17, 16), (16, 17, 19, 18), (18, 19, 21, 20), (20, 21, 23, 22), (22, 23, 25, 24), (24, 25, 27, 26), (26, 27, 29, 28), (28, 29, 31, 30), (30, 31, 33, 32), (32, 33, 35, 34), (34, 35, 37, 36), (36, 37, 39, 38), (38, 39, 41, 40), (40, 41, 43, 42), (42, 43, 45, 44), (44, 45, 47, 46), (46, 47, 49, 48), (48, 49, 51, 50), (50, 51, 53, 52), (52, 53, 55, 54), (54, 55, 57, 56), (56, 57, 59, 58), (58, 59, 61, 60), (3, 1, 63, 61, 59, 57, 55, 53, 51, 49, 47, 45, 43, 41, 39, 37, 35, 33, 31, 29, 27, 25, 23, 21, 19, 17, 15, 13, 11, 9, 7, 5), (60, 61, 63, 62), (62, 63, 1, 0), (0, 2, 4, 6, 8, 10, 12, 14, 16, 18, 20, 22, 24, 26, 28, 30, 32, 34, 36, 38, 40, 42, 44, 46, 48, 50, 52, 54, 56, 58, 60, 62)])
_uv = me_cylinder.uv_layers.new(name='UVMap')
_uv.uv.foreach_set('vector', [1.0, 0.5, 1.0, 1.0, 0.9688, 1.0, 0.9688, 0.5, 0.9688, 0.5, 0.9688, 1.0, 0.9375, 1.0, 0.9375, 0.5, 0.9375, 0.5, 0.9375, 1.0, 0.9062, 1.0, 0.9062, 0.5, 0.9062, 0.5, 0.9062, 1.0, 0.875, 1.0, 0.875, 0.5, 0.875, 0.5, 0.875, 1.0, 0.8438, 1.0, 0.8438, 0.5, 0.8438, 0.5, 0.8438, 1.0, 0.8125, 1.0, 0.8125, 0.5, 0.8125, 0.5, 0.8125, 1.0, 0.7812, 1.0, 0.7812, 0.5, 0.7812, 0.5, 0.7812, 1.0, 0.75, 1.0, 0.75, 0.5, 0.75, 0.5, 0.75, 1.0, 0.7188, 1.0, 0.7188, 0.5, 0.7188, 0.5, 0.7188, 1.0, 0.6875, 1.0, 0.6875, 0.5, 0.6875, 0.5, 0.6875, 1.0, 0.6562, 1.0, 0.6562, 0.5, 0.6562, 0.5, 0.6562, 1.0, 0.625, 1.0, 0.625, 0.5, 0.625, 0.5, 0.625, 1.0, 0.5938, 1.0, 0.5938, 0.5, 0.5938, 0.5, 0.5938, 1.0, 0.5625, 1.0, 0.5625, 0.5, 0.5625, 0.5, 0.5625, 1.0, 0.5312, 1.0, 0.5312, 0.5, 0.5312, 0.5, 0.5312, 1.0, 0.5, 1.0, 0.5, 0.5, 0.5, 0.5, 0.5, 1.0, 0.4688, 1.0, 0.4688, 0.5, 0.4688, 0.5, 0.4688, 1.0, 0.4375, 1.0, 0.4375, 0.5, 0.4375, 0.5, 0.4375, 1.0, 0.4062, 1.0, 0.4062, 0.5, 0.4062, 0.5, 0.4062, 1.0, 0.375, 1.0, 0.375, 0.5, 0.375, 0.5, 0.375, 1.0, 0.3438, 1.0, 0.3438, 0.5, 0.3438, 0.5, 0.3438, 1.0, 0.3125, 1.0, 0.3125, 0.5, 0.3125, 0.5, 0.3125, 1.0, 0.2812, 1.0, 0.2812, 0.5, 0.2812, 0.5, 0.2812, 1.0, 0.25, 1.0, 0.25, 0.5, 0.25, 0.5, 0.25, 1.0, 0.2188, 1.0, 0.2188, 0.5, 0.2188, 0.5, 0.2188, 1.0, 0.1875, 1.0, 0.1875, 0.5, 0.1875, 0.5, 0.1875, 1.0, 0.1562, 1.0, 0.1562, 0.5, 0.1562, 0.5, 0.1562, 1.0, 0.125, 1.0, 0.125, 0.5, 0.125, 0.5, 0.125, 1.0, 0.09375, 1.0, 0.09375, 0.5, 0.09375, 0.5, 0.09375, 1.0, 0.0625, 1.0, 0.0625, 0.5, 0.2968, 0.4854, 0.25, 0.49, 0.2032, 0.4854, 0.1582, 0.4717, 0.1167, 0.4496, 0.08029, 0.4197, 0.05045, 0.3833, 0.02827, 0.3418, 0.01461, 0.2968, 0.01, 0.25, 0.01461, 0.2032, 0.02827, 0.1582, 0.05045, 0.1167, 0.08029, 0.08029, 0.1167, 0.05045, 0.1582, 0.02827, 0.2032, 0.01461, 0.25, 0.01, 0.2968, 0.01461, 0.3418, 0.02827, 0.3833, 0.05045, 0.4197, 0.08029, 0.4496, 0.1167, 0.4717, 0.1582, 0.4854, 0.2032, 0.49, 0.25, 0.4854, 0.2968, 0.4717, 0.3418, 0.4496, 0.3833, 0.4197, 0.4197, 0.3833, 0.4496, 0.3418, 0.4717, 0.0625, 0.5, 0.0625, 1.0, 0.03125, 1.0, 0.03125, 0.5, 0.03125, 0.5, 0.03125, 1.0, 0.0, 1.0, 0.0, 0.5, 0.75, 0.49, 0.7968, 0.4854, 0.8418, 0.4717, 0.8833, 0.4496, 0.9197, 0.4197, 0.9496, 0.3833, 0.9717, 0.3418, 0.9854, 0.2968, 0.99, 0.25, 0.9854, 0.2032, 0.9717, 0.1582, 0.9496, 0.1167, 0.9197, 0.08029, 0.8833, 0.05045, 0.8418, 0.02827, 0.7968, 0.01461, 0.75, 0.01, 0.7032, 0.01461, 0.6582, 0.02827, 0.6167, 0.05045, 0.5803, 0.08029, 0.5504, 0.1167, 0.5283, 0.1582, 0.5146, 0.2032, 0.51, 0.25, 0.5146, 0.2968, 0.5283, 0.3418, 0.5504, 0.3833, 0.5803, 0.4197, 0.6167, 0.4496, 0.6582, 0.4717, 0.7032, 0.4854])
me_cylinder.update()
me_cube_004 = bpy.data.meshes.new('Cube.004')
me_cube_004.from_pydata([(-1.0, -1.0, -1.0), (-1.0, -1.0, 1.0), (-1.0, 1.0, -1.0), (-1.0, 1.0, 1.0), (1.0, -1.0, -1.0), (1.0, -1.0, 1.0), (1.0, 1.0, -1.0), (1.0, 1.0, 1.0)], [], [(0, 1, 3, 2), (2, 3, 7, 6), (6, 7, 5, 4), (4, 5, 1, 0), (2, 6, 4, 0), (7, 3, 1, 5)])
_uv = me_cube_004.uv_layers.new(name='UVMap')
_uv.uv.foreach_set('vector', [0.375, 0.0, 0.625, 0.0, 0.625, 0.25, 0.375, 0.25, 0.375, 0.25, 0.625, 0.25, 0.625, 0.5, 0.375, 0.5, 0.375, 0.5, 0.625, 0.5, 0.625, 0.75, 0.375, 0.75, 0.375, 0.75, 0.625, 0.75, 0.625, 1.0, 0.375, 1.0, 0.125, 0.5, 0.375, 0.5, 0.375, 0.75, 0.125, 0.75, 0.625, 0.5, 0.875, 0.5, 0.875, 0.75, 0.625, 0.75])
me_cube_004.update()
me_cube_005 = bpy.data.meshes.new('Cube.005')
me_cube_005.from_pydata([(-1.0, -1.0, -1.0), (-1.0, -1.0, 1.0), (-1.0, 1.0, -1.0), (-1.0, 1.0, 1.0), (1.0, -1.0, -1.0), (1.0, -1.0, 1.0), (1.0, 1.0, -1.0), (1.0, 1.0, 1.0)], [], [(0, 1, 3, 2), (2, 3, 7, 6), (6, 7, 5, 4), (4, 5, 1, 0), (2, 6, 4, 0), (7, 3, 1, 5)])
_uv = me_cube_005.uv_layers.new(name='UVMap')
_uv.uv.foreach_set('vector', [0.375, 0.0, 0.625, 0.0, 0.625, 0.25, 0.375, 0.25, 0.375, 0.25, 0.625, 0.25, 0.625, 0.5, 0.375, 0.5, 0.375, 0.5, 0.625, 0.5, 0.625, 0.75, 0.375, 0.75, 0.375, 0.75, 0.625, 0.75, 0.625, 1.0, 0.375, 1.0, 0.125, 0.5, 0.375, 0.5, 0.375, 0.75, 0.125, 0.75, 0.625, 0.5, 0.875, 0.5, 0.875, 0.75, 0.625, 0.75])
me_cube_005.update()
me_cube_002 = bpy.data.meshes.new('Cube.002')
me_cube_002.from_pydata([(1.073, 1.076, -0.1155), (1.044, 1.081, -0.1455), (1.043, 1.106, -0.1155), (1.073, -0.8641, 0.2237), (1.043, -0.8641, 0.2537), (1.043, -0.8941, 0.2237), (1.073, -0.8641, -0.1155), (1.043, -0.8941, -0.1155), (1.044, -0.8641, -0.1455), (-0.8975, 1.106, 0.2237), (-0.9275, 1.076, 0.2237), (-0.8975, 1.076, 0.2537), (-0.9275, 1.076, -0.1155), (-0.8975, 1.106, -0.1155), (-0.8923, 1.082, -0.1455), (-0.9275, -0.8641, 0.2237), (-0.8975, -0.8941, 0.2237), (-0.8975, -0.8641, 0.2537), (-0.8975, -0.8941, -0.1155), (-0.9275, -0.8641, -0.1155), (-0.8925, -0.8641, -0.1455), (-0.7275, -0.6641, 0.08449), (-0.6975, -0.6941, 0.08449), (-0.6945, -0.6641, 0.05449), (-0.7575, 1.106, 0.2237), (-0.7575, 1.076, 0.2537), (-0.7275, 1.076, 0.2237), (-0.7275, -0.6641, 0.2237), (-0.7575, -0.7241, 0.2537), (-0.6975, -0.6941, 0.2237), (1.043, -0.7241, 0.2537), (1.073, -0.7241, 0.2237), (1.043, -0.6941, 0.2237), (1.042, 1.081, 0.05449), (1.073, 1.076, 0.02449), (1.043, 1.106, 0.02449), (1.073, -0.7241, 0.02449), (1.042, -0.6641, 0.05449), (1.043, -0.6941, 0.08449), (-0.7575, 1.106, 0.02449), (-0.7275, 1.076, 0.08449), (-0.6944, 1.081, 0.05449), (-0.4201, 0.6145, -0.1455), (-0.3919, 0.6031, -0.1155), (-0.3395, 0.7012, -0.1155), (-0.3645, 0.7185, -0.1455), (-0.2906, 0.8086, -0.1455), (-0.2689, 0.7872, -0.1155), (-0.1998, 0.8831, -0.1455), (-0.1829, 0.8578, -0.1155), (-0.09637, 0.9384, -0.1455), (-0.08472, 0.9103, -0.1155), (0.01582, 0.9724, -0.1455), (0.02176, 0.9426, -0.1155), (0.1325, 0.9839, -0.1455), (0.1325, 0.9535, -0.1155), (0.3614, 0.9384, -0.1455), (0.3497, 0.9103, -0.1155), (0.2492, 0.9724, -0.1455), (0.2432, 0.9426, -0.1155), (0.4648, -0.1114, -0.1455), (0.4479, -0.0861, -0.1155), (0.6277, 0.7212, -0.1455), (0.6045, 0.7012, -0.1155), (0.5339, -0.01551, -0.1155), (0.5554, -0.03704, -0.1455), (0.5339, 0.7872, -0.1155), (0.5568, 0.8076, -0.1455), (0.685, 0.157, -0.1455), (0.6569, 0.1686, -0.1155), (0.7306, 0.3859, -0.1455), (0.7001, 0.3859, -0.1155), (0.6892, 0.4966, -0.1155), (0.7191, 0.5025, -0.1455), (0.7191, 0.2692, -0.1455), (0.6892, 0.2751, -0.1155), (0.6856, 0.613, -0.1455), (0.6569, 0.6031, -0.1155), (0.6298, 0.05359, -0.1455), (0.6045, 0.0705, -0.1155), (0.4479, 0.8578, -0.1155), (0.4648, 0.8831, -0.1455), (0.3497, -0.1386, -0.1155), (0.3614, -0.1667, -0.1455), (-0.4242, 0.2751, -0.1155), (-0.4541, 0.2692, -0.1455), (-0.4656, 0.3859, -0.1455), (-0.4351, 0.3859, -0.1155), (-0.3919, 0.1686, -0.1155), (-0.42, 0.157, -0.1455), (-0.3395, 0.0705, -0.1155), (-0.3648, 0.05359, -0.1455), (-0.4541, 0.5025, -0.1455), (-0.4242, 0.4966, -0.1155), (-0.2689, -0.01551, -0.1155), (-0.2904, -0.03704, -0.1455), (-0.08472, -0.1386, -0.1155), (-0.09637, -0.1667, -0.1455), (-0.1998, -0.1114, -0.1455), (-0.1829, -0.0861, -0.1155), (0.2492, -0.2007, -0.1455), (0.2432, -0.1709, -0.1155), (0.1325, -0.2122, -0.1455), (0.1325, -0.1818, -0.1155), (0.01582, -0.2007, -0.1455), (0.02176, -0.1709, -0.1155), (-0.4351, 0.3859, 0.02449), (-0.4656, 0.3859, 0.05449), (-0.4541, 0.2692, 0.05449), (-0.4242, 0.2751, 0.02449), (-0.4242, 0.4966, 0.02449), (-0.4541, 0.5025, 0.05449), (-0.3648, 0.7181, 0.05449), (-0.3395, 0.7012, 0.02449), (-0.3648, 0.05359, 0.05449), (-0.3395, 0.0705, 0.02449), (-0.42, 0.6147, 0.05449), (-0.3919, 0.6031, 0.02449), (-0.42, 0.157, 0.05449), (-0.3919, 0.1686, 0.02449), (-0.1998, -0.1114, 0.05449), (-0.1829, -0.0861, 0.02449), (0.01582, -0.2007, 0.05449), (0.02176, -0.1709, 0.02449), (-0.09637, -0.1667, 0.05449), (-0.08472, -0.1386, 0.02449), (0.2492, -0.2007, 0.05449), (0.2432, -0.1709, 0.02449), (0.4648, -0.1114, 0.05449), (0.4479, -0.0861, 0.02449), (0.3614, -0.1667, 0.05449), (0.3497, -0.1386, 0.02449), (0.1325, -0.2122, 0.05449), (0.1325, -0.1818, 0.02449), (-0.2904, -0.03704, 0.05449), (-0.2689, -0.01551, 0.02449), (-0.2904, 0.8088, 0.05449), (-0.2689, 0.7872, 0.02449), (-0.3055, 0.7903, 0.05449), (-0.09637, 0.9384, 0.05449), (-0.08472, 0.9103, 0.02449), (-0.1829, 0.8578, 0.02449), (-0.1998, 0.8831, 0.05449), (0.02176, 0.9426, 0.02449), (0.01582, 0.9724, 0.05449), (0.2492, 0.9724, 0.05449), (0.2432, 0.9426, 0.02449), (0.1325, 0.9535, 0.02449), (0.1325, 0.9839, 0.05449), (0.3497, 0.9103, 0.02449), (0.3614, 0.9384, 0.05449), (0.592, 0.7163, 0.02449), (0.6156, 0.7354, 0.05449), (0.5554, 0.8088, 0.05449), (0.5339, 0.7872, 0.02449), (0.6298, 0.05359, 0.05449), (0.6045, 0.0705, 0.02449), (0.6045, 0.7012, 0.02449), (0.6298, 0.7181, 0.05449), (0.7306, 0.3859, 0.05449), (0.7001, 0.3859, 0.02449), (0.7191, 0.2692, 0.05449), (0.6892, 0.2751, 0.02449), (0.7191, 0.5025, 0.05449), (0.6892, 0.4966, 0.02449), (0.685, 0.6147, 0.05449), (0.6569, 0.6031, 0.02449), (0.5554, -0.03704, 0.05449), (0.5339, -0.01551, 0.02449), (0.685, 0.157, 0.05449), (0.6569, 0.1686, 0.02449), (0.4648, 0.8831, 0.05449), (0.4479, 0.8578, 0.02449), (-0.2467, 0.8054, -0.1155), (-0.1576, 0.8713, -0.1155), (-0.0573, 0.9186, -0.1155), (0.05028, 0.9454, -0.1155), (0.2707, 0.9343, -0.1155), (0.5117, -0.03369, -0.1155), (-0.11, -0.125, -0.1155), (0.692, 0.4681, -0.1155), (0.6809, 0.2477, -0.1155), (0.618, 0.6759, -0.1155), (0.5863, 0.04836, -0.1155), (0.47, 0.8396, -0.1155), (-0.427, 0.3036, -0.1155), (-0.4002, 0.1961, -0.1155), (-0.353, 0.09577, -0.1155), (-0.4159, 0.524, -0.1155), (-0.287, 0.006636, -0.1155), (-0.205, -0.06793, -0.1155), (0.3223, -0.1469, -0.1155), (0.2147, -0.1737, -0.1155), (-0.005654, -0.1625, -0.1155), (-0.4321, 0.3553, 0.02449), (-0.4272, 0.466, 0.02449), (-0.4008, 0.5737, 0.02449), (-0.3774, 0.1416, 0.02449), (-0.05535, -0.1475, 0.02449), (0.3768, -0.1241, 0.02449), (-0.2451, -0.03498, 0.02449), (-0.2066, 0.8383, 0.02449), (-0.00761, 0.9337, 0.02449), (0.104, -0.179, -0.1155), (0.3203, 0.9192, 0.02449), (0.6922, 0.3057, 0.02449), (0.6971, 0.4164, 0.02449), (0.6424, 0.6301, 0.02449), (0.5533, 0.008217, 0.02449), (0.6658, 0.198, 0.02449), (0.375, 0.8968, -0.1155), (0.161, 0.9507, -0.1155), (0.102, 0.9505, 0.02449), (0.2127, 0.9456, 0.02449), (0.4226, -0.09961, -0.1155), (-0.1118, 0.8958, 0.02449), (0.6973, 0.3573, -0.1155), (0.6434, 0.1434, -0.1155), (-0.4153, 0.2457, 0.02449), (0.6652, 0.5757, -0.1155), (-0.3539, 0.6741, 0.02449), (0.4716, -0.06663, 0.02449), (0.4208, 0.8723, 0.02449), (-0.2813, 0.7721, 0.02449), (-0.3784, 0.6283, -0.1155), (-0.1558, -0.1006, 0.02449), (-0.32, 0.04678, 0.02449), (0.6189, 0.09757, 0.02449), (0.5101, 0.8067, 0.02449), (0.6803, 0.526, 0.02449), (0.05231, -0.1739, 0.02449), (0.2726, -0.1619, 0.02449), (-0.4323, 0.4144, -0.1155), (0.163, -0.1788, 0.02449), (-0.4092, -0.8641, 0.2537), (-0.3292, -0.8641, 0.2537), (-0.3292, -0.7241, 0.2537), (-0.4092, -0.7241, 0.2537), (-0.4092, -0.8941, 0.1683), (-0.4092, -0.8941, 0.2237), (-0.3292, -0.8941, 0.1683), (-0.3292, -0.8941, 0.2237), (-0.4092, -0.6941, 0.1683), (-0.3292, -0.6941, 0.1683), (-0.4092, -0.6941, 0.2237), (-0.3292, -0.6941, 0.2237)], [], [(19, 15, 10, 12), (28, 25, 11, 17, 234, 237), (4, 30, 236, 235), (27, 21, 40, 26), (239, 16, 18, 7, 5, 241, 240, 238), (39, 35, 2, 13, 9, 24), (76, 62, 1, 8, 20, 14, 45, 42, 92, 86, 85, 89, 91, 95, 98, 97, 104, 102, 100, 83, 60, 65, 78, 68, 74, 70, 73), (46, 45, 14, 1, 62, 67, 81, 56, 58, 54, 52, 50, 48), (112, 138, 41, 23, 37, 33, 152, 158, 165, 163, 159, 161, 169, 155, 167, 128, 130, 126, 132, 122, 124, 120, 134, 114, 118, 108, 107, 111, 116), (245, 32, 38, 22, 29, 244, 242, 243), (153, 152, 33, 41, 138, 136, 142, 139, 144, 148, 145, 150, 171), (188, 43, 117, 196), (196, 110, 93, 188), (177, 57, 149, 204), (204, 146, 59, 177), (210, 80, 172, 222), (222, 149, 57, 210), (129, 221, 178, 61), (64, 178, 221, 168), (170, 209, 181, 69), (75, 181, 209, 162), (166, 207, 182, 77), (63, 182, 207, 157), (168, 208, 183, 64), (79, 183, 208, 156), (127, 231, 191, 101), (82, 191, 231, 131), (162, 205, 216, 75), (71, 216, 205, 160), (164, 229, 219, 72), (77, 219, 229, 166), (156, 227, 217, 79), (69, 217, 227, 170), (160, 206, 180, 71), (72, 180, 206, 164), (184, 66, 154, 228), (228, 172, 80, 184), (131, 199, 214, 82), (61, 214, 199, 129), (151, 154, 63, 157), (154, 66, 63), (185, 87, 106, 194), (194, 109, 84, 185), (123, 230, 203, 105), (103, 203, 230, 133), (133, 233, 192, 103), (101, 192, 233, 127), (125, 198, 193, 96), (105, 193, 198, 123), (121, 225, 179, 99), (96, 179, 225, 125), (135, 200, 190, 94), (99, 190, 200, 121), (189, 90, 115, 226), (226, 135, 94, 189), (232, 93, 110, 195), (195, 106, 87, 232), (186, 84, 109, 218), (218, 119, 88, 186), (187, 88, 119, 197), (197, 115, 90, 187), (224, 44, 113, 220), (220, 117, 43, 224), (44, 47, 137), (173, 49, 141, 201), (201, 137, 47, 173), (174, 51, 140, 215), (215, 141, 49, 174), (175, 53, 143, 202), (202, 140, 51, 175), (176, 55, 147, 212), (212, 143, 53, 176), (211, 59, 146, 213), (213, 147, 55, 211), (0, 1, 2), (3, 4, 5), (6, 7, 8), (9, 10, 11), (12, 13, 14), (15, 16, 17), (18, 19, 20), (21, 22, 23), (24, 25, 26), (27, 28, 29), (30, 31, 32), (33, 34, 35), (36, 37, 38), (39, 40, 41), (5, 7, 6, 3), (9, 13, 12, 10), (10, 15, 17, 11), (7, 18, 20, 8), (11, 25, 24, 9), (25, 28, 27, 26), (236, 30, 32, 245), (244, 29, 28, 237), (0, 6, 8, 1), (31, 36, 38, 32), (35, 39, 41, 33), (45, 46, 47, 44), (48, 49, 173, 47, 46), (50, 51, 174, 49, 48), (52, 53, 175, 51, 50), (54, 55, 176, 53, 52), (1, 14, 13, 2), (59, 58, 56, 57, 177), (64, 65, 60, 61, 178), (66, 67, 62, 63), (98, 99, 179, 96, 97), (180, 72, 73, 70, 71), (75, 74, 68, 69, 181), (182, 63, 62, 76, 77), (79, 78, 65, 64, 183), (80, 81, 67, 66, 184), (17, 16, 239, 234), (241, 5, 4, 235), (185, 84, 85, 86, 87), (186, 88, 89, 85, 84), (187, 90, 91, 89, 88), (93, 92, 42, 43, 188), (189, 94, 95, 91, 90), (99, 98, 95, 94, 190), (100, 101, 191, 82, 83), (102, 103, 192, 101, 100), (105, 104, 97, 96, 193), (194, 106, 107, 108, 109), (195, 110, 111, 107, 106), (116, 111, 110, 196, 117), (197, 119, 118, 114, 115), (198, 125, 124, 122, 123), (2, 35, 34, 0), (199, 131, 130, 128, 129), (3, 31, 30, 4), (200, 135, 134, 120, 121), (14, 20, 19, 12), (201, 141, 142, 136, 137), (202, 143, 144, 139, 140), (104, 105, 203, 103, 102), (204, 149, 150, 145, 146), (152, 153, 154, 151), (15, 19, 18, 16), (151, 157, 158, 152), (205, 162, 161, 159, 160), (206, 160, 159, 163, 164), (207, 166, 165, 158, 157), (208, 168, 167, 155, 156), (209, 170, 169, 161, 162), (81, 80, 210, 57, 56), (58, 59, 211, 55, 54), (212, 147, 148, 144, 143), (213, 146, 145, 148, 147), (83, 82, 214, 61, 60), (215, 140, 139, 142, 141), (21, 27, 29, 22), (22, 38, 37, 23), (74, 75, 216, 71, 70), (78, 79, 217, 69, 68), (218, 109, 108, 118, 119), (26, 40, 39, 24), (219, 77, 76, 73, 72), (112, 116, 117, 220, 113), (221, 129, 128, 167, 168), (33, 37, 36, 34), (222, 172, 171, 150, 149), (136, 138, 223, 137), (45, 44, 224, 43, 42), (225, 121, 120, 124, 125), (226, 115, 114, 134, 135), (223, 138, 112, 113), (227, 156, 155, 169, 170), (228, 154, 153, 171, 172), (229, 164, 163, 165, 166), (230, 123, 122, 132, 133), (231, 127, 126, 130, 131), (92, 93, 232, 87, 86), (233, 133, 132, 126, 127), (23, 41, 40, 21), (36, 31, 3, 6, 0, 34), (113, 44, 137, 223), (239, 238, 242, 244, 237, 234), (236, 245, 243, 240, 241, 235), (242, 238, 240, 243)])
me_cube_002.polygons.foreach_set('material_index', [0, 0, 0, 0, 0, 0, 0, 0, 0, 0, 0, 1, 1, 1, 1, 1, 1, 1, 1, 1, 1, 1, 1, 1, 1, 1, 1, 1, 1, 1, 1, 1, 1, 1, 1, 1, 1, 1, 1, 1, 1, 1, 1, 1, 1, 1, 1, 1, 1, 1, 1, 1, 1, 1, 1, 1, 1, 1, 1, 1, 1, 1, 1, 1, 1, 1, 1, 1, 1, 1, 1, 1, 1, 1, 0, 0, 0, 0, 0, 0, 0, 0, 0, 0, 0, 0, 0, 0, 0, 0, 0, 0, 0, 0, 0, 0, 0, 0, 0, 0, 0, 0, 0, 0, 0, 0, 0, 0, 0, 0, 0, 0, 0, 0, 0, 0, 0, 0, 0, 0, 0, 0, 0, 0, 0, 0, 0, 0, 0, 0, 0, 0, 0, 0, 0, 0, 0, 0, 0, 0, 0, 0, 0, 0, 0, 0, 0, 0, 0, 0, 0, 0, 0, 0, 0, 0, 0, 0, 0, 0, 0, 0, 0, 0, 0, 0, 0, 0, 0, 0, 0, 0, 0, 0, 0, 0, 0, 0, 1, 1, 1, 1])
_uv = me_cube_002.uv_layers.new(name='UVMap')
_uv.uv.foreach_set('vector', [0.3821, 0.00375, 0.6179, 0.00375, 0.6179, 0.2463, 0.3821, 0.2462, 0.8537, 0.7287, 0.8537, 0.5037, 0.8713, 0.5037, 0.8712, 0.7463, 0.8102, 0.7463, 0.8102, 0.7287, 0.6288, 0.7463, 0.6287, 0.7287, 0.8002, 0.7287, 0.8002, 0.7463, 0.5921, 0.00375, 0.3829, 0.00375, 0.3829, 0.2212, 0.5921, 0.2212, 0.6179, 0.9352, 0.6179, 0.9963, 0.3821, 0.9962, 0.3821, 0.7537, 0.6179, 0.7538, 0.6179, 0.9252, 0.5794, 0.9252, 0.5794, 0.9352, 0.4046, 0.2713, 0.3963, 0.4963, 0.3788, 0.4962, 0.3815, 0.2538, 0.6178, 0.2537, 0.6175, 0.2712, 0.3259, 0.5619, 0.3188, 0.5485, 0.3714, 0.5031, 0.3714, 0.7462, 0.1294, 0.7462, 0.1294, 0.503, 0.196, 0.5488, 0.1891, 0.5617, 0.1849, 0.5756, 0.1835, 0.59, 0.1849, 0.6044, 0.1891, 0.6183, 0.196, 0.6311, 0.2052, 0.6423, 0.2164, 0.6515, 0.2292, 0.6584, 0.2431, 0.6626, 0.2575, 0.664, 0.2719, 0.6626, 0.2858, 0.6584, 0.2986, 0.6515, 0.3098, 0.6423, 0.319, 0.6311, 0.3259, 0.6183, 0.3301, 0.6044, 0.3315, 0.59, 0.3301, 0.5756, 0.2051, 0.5377, 0.196, 0.5488, 0.1294, 0.503, 0.3714, 0.5031, 0.3188, 0.5485, 0.31, 0.5378, 0.2986, 0.5285, 0.2858, 0.5216, 0.2719, 0.5174, 0.2575, 0.516, 0.2431, 0.5174, 0.2292, 0.5216, 0.2164, 0.5285, 0.171, 0.5739, 0.1783, 0.5649, 0.1291, 0.5281, 0.1291, 0.7462, 0.3462, 0.7463, 0.3461, 0.5281, 0.2923, 0.5717, 0.294, 0.5739, 0.3009, 0.5867, 0.3051, 0.6006, 0.3065, 0.615, 0.3051, 0.6294, 0.3009, 0.6433, 0.294, 0.6561, 0.2848, 0.6673, 0.2736, 0.6765, 0.2608, 0.6834, 0.2469, 0.6876, 0.2325, 0.689, 0.2181, 0.6876, 0.2042, 0.6834, 0.1914, 0.6765, 0.1802, 0.6673, 0.171, 0.6561, 0.1641, 0.6433, 0.1599, 0.6294, 0.1585, 0.615, 0.1599, 0.6006, 0.1641, 0.5867, 0.5921, 0.9502, 0.5921, 0.7788, 0.3829, 0.7787, 0.3829, 0.9962, 0.5921, 0.9963, 0.5921, 0.9602, 0.5089, 0.9602, 0.5089, 0.9502, 0.2848, 0.5627, 0.2923, 0.5717, 0.3461, 0.5281, 0.1291, 0.5281, 0.1783, 0.5649, 0.1802, 0.5627, 0.1914, 0.5535, 0.2042, 0.5466, 0.2181, 0.5424, 0.2325, 0.541, 0.2469, 0.5424, 0.2608, 0.5466, 0.2736, 0.5535, 0.2107, 0.6287, 0.1875, 0.6287, 0.1875, 0.8621, 0.1961, 0.8621, 0.1961, 0.8621, 0.2188, 0.8621, 0.2188, 0.6287, 0.2107, 0.6287, 0.9607, 0.6287, 0.9375, 0.6287, 0.9375, 0.8621, 0.9461, 0.8621, 0.9461, 0.8621, 0.9688, 0.8621, 0.9687, 0.6287, 0.9607, 0.6287, 0.9295, 0.6287, 0.9062, 0.6287, 0.9062, 0.8621, 0.9149, 0.8621, 0.9149, 0.8621, 0.9375, 0.8621, 0.9375, 0.6287, 0.9295, 0.6287, 0.5938, 0.8621, 0.6024, 0.8621, 0.617, 0.6287, 0.5938, 0.6287, 0.625, 0.6287, 0.617, 0.6287, 0.6024, 0.8621, 0.625, 0.8621, 0.6875, 0.8621, 0.6961, 0.8621, 0.7107, 0.6287, 0.6875, 0.6287, 0.7188, 0.6287, 0.7107, 0.6287, 0.6961, 0.8621, 0.7188, 0.8621, 0.8125, 0.8621, 0.8211, 0.8621, 0.8357, 0.6287, 0.8125, 0.6287, 0.8438, 0.6287, 0.8357, 0.6287, 0.8211, 0.8621, 0.8438, 0.8621, 0.625, 0.8621, 0.6336, 0.8621, 0.6482, 0.6287, 0.625, 0.6287, 0.6562, 0.6287, 0.6482, 0.6287, 0.6336, 0.8621, 0.6562, 0.8621, 0.5312, 0.8621, 0.5399, 0.8621, 0.5545, 0.6287, 0.5312, 0.6287, 0.5625, 0.6287, 0.5545, 0.6287, 0.5399, 0.8621, 0.5625, 0.8621, 0.7188, 0.8621, 0.7274, 0.8621, 0.742, 0.6287, 0.7188, 0.6287, 0.75, 0.6287, 0.742, 0.6287, 0.7274, 0.8621, 0.75, 0.8621, 0.7812, 0.8621, 0.7899, 0.8621, 0.8045, 0.6287, 0.7812, 0.6287, 0.8125, 0.6287, 0.8045, 0.6287, 0.7899, 0.8621, 0.8125, 0.8621, 0.6562, 0.8621, 0.6649, 0.8621, 0.6795, 0.6287, 0.6562, 0.6287, 0.6875, 0.6287, 0.6795, 0.6287, 0.6649, 0.8621, 0.6875, 0.8621, 0.75, 0.8621, 0.7586, 0.8621, 0.7732, 0.6287, 0.75, 0.6287, 0.7812, 0.6287, 0.7732, 0.6287, 0.7586, 0.8621, 0.7812, 0.8621, 0.8982, 0.6287, 0.875, 0.6287, 0.875, 0.8621, 0.8836, 0.8621, 0.8836, 0.8621, 0.9062, 0.8621, 0.9062, 0.6287, 0.8982, 0.6287, 0.5625, 0.8621, 0.5711, 0.8621, 0.5857, 0.6287, 0.5625, 0.6287, 0.5938, 0.6287, 0.5857, 0.6287, 0.5711, 0.8621, 0.5938, 0.8621, 0.8492, 0.8621, 0.875, 0.8621, 0.8438, 0.6287, 0.8438, 0.8621, 0.875, 0.8621, 0.875, 0.6287, 0.8438, 0.6287, 0.2732, 0.6287, 0.25, 0.6287, 0.25, 0.8621, 0.2586, 0.8621, 0.2586, 0.8621, 0.2812, 0.8621, 0.2812, 0.6287, 0.2732, 0.6287, 0.4688, 0.8621, 0.4774, 0.8621, 0.492, 0.6287, 0.4688, 0.6287, 0.5, 0.6287, 0.492, 0.6287, 0.4774, 0.8621, 0.5, 0.8621, 0.5, 0.8621, 0.5086, 0.8621, 0.5232, 0.6287, 0.5, 0.6287, 0.5312, 0.6287, 0.5232, 0.6287, 0.5086, 0.8621, 0.5312, 0.8621, 0.4375, 0.8621, 0.4461, 0.8621, 0.4607, 0.6287, 0.4375, 0.6287, 0.4688, 0.6287, 0.4607, 0.6287, 0.4461, 0.8621, 0.4688, 0.8621, 0.4062, 0.8621, 0.4149, 0.8621, 0.4295, 0.6287, 0.4062, 0.6287, 0.4375, 0.6287, 0.4295, 0.6287, 0.4149, 0.8621, 0.4375, 0.8621, 0.375, 0.8621, 0.3836, 0.8621, 0.3982, 0.6287, 0.375, 0.6287, 0.4062, 0.6287, 0.3982, 0.6287, 0.3836, 0.8621, 0.4062, 0.8621, 0.367, 0.6287, 0.3438, 0.6287, 0.3438, 0.8621, 0.3524, 0.8621, 0.3524, 0.8621, 0.375, 0.8621, 0.375, 0.6287, 0.367, 0.6287, 0.242, 0.6287, 0.2188, 0.6287, 0.2188, 0.8621, 0.2274, 0.8621, 0.2274, 0.8621, 0.25, 0.8621, 0.25, 0.6287, 0.242, 0.6287, 0.3045, 0.6287, 0.2812, 0.6287, 0.2812, 0.8621, 0.2899, 0.8621, 0.2899, 0.8621, 0.3125, 0.8621, 0.3125, 0.6287, 0.3045, 0.6287, 0.3357, 0.6287, 0.3125, 0.6287, 0.3125, 0.8621, 0.3211, 0.8621, 0.3211, 0.8621, 0.3438, 0.8621, 0.3438, 0.6287, 0.3357, 0.6287, 0.1795, 0.6287, 0.1562, 0.6287, 0.1562, 0.8621, 0.1649, 0.8621, 0.1649, 0.8621, 0.1875, 0.8621, 0.1875, 0.6287, 0.1795, 0.6287, 0.1562, 0.6287, 0.125, 0.6287, 0.125, 0.8621, 0.117, 0.6287, 0.09375, 0.6287, 0.09375, 0.8621, 0.1024, 0.8621, 0.1024, 0.8621, 0.125, 0.8621, 0.125, 0.6287, 0.117, 0.6287, 0.0857, 0.6287, 0.0625, 0.6287, 0.0625, 0.8621, 0.07112, 0.8621, 0.07112, 0.8621, 0.09375, 0.8621, 0.09375, 0.6287, 0.0857, 0.6287, 0.05445, 0.6287, 0.03125, 0.6287, 0.03125, 0.8621, 0.03987, 0.8621, 0.03987, 0.8621, 0.0625, 0.8621, 0.0625, 0.6287, 0.05445, 0.6287, 0.0232, 0.6287, 0.0, 0.6287, 0.0, 0.8621, 0.00862, 0.8621, 0.00862, 0.8621, 0.03125, 0.8621, 0.03125, 0.6287, 0.0232, 0.6287, 0.992, 0.6287, 0.9687, 0.6287, 0.9688, 0.8621, 0.9774, 0.8621, 0.9774, 0.8621, 1.0, 0.8621, 1.0, 0.6287, 0.992, 0.6287, 0.375, 0.5038, 0.3714, 0.5031, 0.3728, 0.5019, 0.6179, 0.75, 0.625, 0.7537, 0.6179, 0.7538, 0.375, 0.7462, 0.3713, 0.75, 0.3714, 0.7462, 0.6179, 0.25, 0.6179, 0.2463, 0.625, 0.2463, 0.125, 0.5037, 0.1275, 0.5018, 0.1294, 0.503, 0.6179, 0.00375, 0.6179, 0.0, 0.625, 0.00375, 0.1287, 0.75, 0.125, 0.7462, 0.1294, 0.7462, 0.3829, 1.0, 0.3829, 0.9962, 0.375, 0.9959, 0.6175, 0.2712, 0.625, 0.2712, 0.6171, 0.275, 0.85, 0.7213, 0.8537, 0.7287, 0.8463, 0.725, 0.625, 0.7287, 0.6175, 0.7287, 0.6171, 0.725, 0.4, 0.4961, 0.3962, 0.5, 0.3963, 0.4963, 0.4046, 0.7287, 0.4, 0.7212, 0.4079, 0.725, 0.4046, 0.2713, 0.4079, 0.275, 0.4, 0.2791, 0.6179, 0.7538, 0.3821, 0.7537, 0.3815, 0.7462, 0.6178, 0.7462, 0.6178, 0.2537, 0.3815, 0.2538, 0.3821, 0.2462, 0.6179, 0.2463, 0.6179, 0.2463, 0.6179, 0.00375, 0.625, 0.00375, 0.625, 0.2463, 0.3713, 0.75, 0.1287, 0.75, 0.1294, 0.7462, 0.3714, 0.7462, 0.625, 0.2537, 0.625, 0.2712, 0.6175, 0.2712, 0.6178, 0.2537, 0.8537, 0.5037, 0.8537, 0.7287, 0.85, 0.7213, 0.85, 0.5038, 0.8002, 0.7287, 0.6287, 0.7287, 0.6287, 0.725, 0.8002, 0.725, 0.8102, 0.725, 0.8463, 0.725, 0.8537, 0.7287, 0.8102, 0.7287, 0.3788, 0.5038, 0.3815, 0.7462, 0.3714, 0.7462, 0.3714, 0.5031, 0.6175, 0.7287, 0.4046, 0.7287, 0.4079, 0.725, 0.6171, 0.725, 0.3963, 0.4963, 0.4046, 0.2713, 0.4, 0.2791, 0.4, 0.4961, 0.196, 0.5488, 0.2051, 0.5377, 0.2078, 0.5403, 0.1991, 0.551, 0.2164, 0.5285, 0.2185, 0.5316, 0.2106, 0.5381, 0.2078, 0.5403, 0.2051, 0.5377, 0.2292, 0.5216, 0.2306, 0.5251, 0.2216, 0.5299, 0.2185, 0.5316, 0.2164, 0.5285, 0.2431, 0.5174, 0.2438, 0.5211, 0.234, 0.5241, 0.2306, 0.5251, 0.2292, 0.5216, 0.2575, 0.516, 0.2575, 0.5197, 0.2473, 0.5208, 0.2438, 0.5211, 0.2431, 0.5174, 0.3714, 0.5031, 0.1294, 0.503, 0.1287, 0.5, 0.3712, 0.5, 0.2712, 0.5211, 0.2719, 0.5174, 0.2858, 0.5216, 0.2844, 0.5251, 0.2746, 0.5221, 0.3072, 0.6397, 0.3098, 0.6423, 0.2986, 0.6515, 0.2965, 0.6484, 0.3044, 0.6419, 0.3072, 0.5403, 0.31, 0.5378, 0.3188, 0.5485, 0.3159, 0.551, 0.2164, 0.6515, 0.2185, 0.6484, 0.2275, 0.6532, 0.2306, 0.6549, 0.2292, 0.6584, 0.3267, 0.5798, 0.3264, 0.5763, 0.3301, 0.5756, 0.3315, 0.59, 0.3277, 0.59, 0.3264, 0.6037, 0.3301, 0.6044, 0.3259, 0.6183, 0.3224, 0.6169, 0.3254, 0.6071, 0.3176, 0.5541, 0.3159, 0.551, 0.3188, 0.5485, 0.3259, 0.5619, 0.3224, 0.5631, 0.3159, 0.629, 0.319, 0.6311, 0.3098, 0.6423, 0.3072, 0.6397, 0.3137, 0.6318, 0.2965, 0.5316, 0.2986, 0.5285, 0.31, 0.5378, 0.3072, 0.5403, 0.2993, 0.5338, 0.625, 0.9963, 0.6179, 0.9963, 0.6179, 0.9352, 0.625, 0.9352, 0.6179, 0.9252, 0.6179, 0.7538, 0.625, 0.7537, 0.625, 0.9252, 0.1883, 0.6002, 0.1886, 0.6037, 0.1849, 0.6044, 0.1835, 0.59, 0.1873, 0.59, 0.1916, 0.6135, 0.1926, 0.6169, 0.1891, 0.6183, 0.1849, 0.6044, 0.1886, 0.6037, 0.1974, 0.6259, 0.1991, 0.629, 0.196, 0.6311, 0.1891, 0.6183, 0.1926, 0.6169, 0.1886, 0.5763, 0.1849, 0.5756, 0.1891, 0.5617, 0.1926, 0.5631, 0.1896, 0.5729, 0.2056, 0.6369, 0.2078, 0.6397, 0.2052, 0.6423, 0.196, 0.6311, 0.1991, 0.629, 0.2185, 0.6484, 0.2164, 0.6515, 0.2052, 0.6423, 0.2078, 0.6397, 0.2157, 0.6462, 0.2719, 0.6626, 0.2712, 0.6589, 0.281, 0.6559, 0.2844, 0.6549, 0.2858, 0.6584, 0.2575, 0.664, 0.2575, 0.6603, 0.2677, 0.6592, 0.2712, 0.6589, 0.2719, 0.6626, 0.2438, 0.6589, 0.2431, 0.6626, 0.2292, 0.6584, 0.2306, 0.6549, 0.2404, 0.6579, 0.1626, 0.6188, 0.1623, 0.615, 0.1585, 0.615, 0.1599, 0.6294, 0.1636, 0.6287, 0.1632, 0.6051, 0.1636, 0.6013, 0.1599, 0.6006, 0.1585, 0.615, 0.1623, 0.615, 0.1641, 0.5867, 0.1599, 0.6006, 0.1636, 0.6013, 0.1665, 0.5918, 0.1676, 0.5881, 0.1694, 0.6452, 0.1676, 0.6419, 0.1641, 0.6433, 0.171, 0.6561, 0.1741, 0.654, 0.2093, 0.681, 0.2056, 0.6799, 0.2042, 0.6834, 0.2181, 0.6876, 0.2188, 0.6839, 0.3788, 0.4962, 0.3963, 0.4963, 0.3963, 0.5038, 0.3788, 0.5038, 0.2627, 0.6781, 0.2594, 0.6799, 0.2608, 0.6834, 0.2736, 0.6765, 0.2715, 0.6734, 0.6178, 0.7462, 0.6175, 0.7287, 0.6287, 0.7287, 0.6288, 0.7463, 0.1858, 0.6671, 0.1828, 0.6647, 0.1802, 0.6673, 0.1914, 0.6765, 0.1935, 0.6734, 0.1294, 0.503, 0.1294, 0.7462, 0.125, 0.7462, 0.125, 0.5037, 0.1905, 0.559, 0.1935, 0.5566, 0.1914, 0.5535, 0.1802, 0.5627, 0.1828, 0.5653, 0.2152, 0.5472, 0.2188, 0.5461, 0.2181, 0.5424, 0.2042, 0.5466, 0.2056, 0.5501, 0.2431, 0.6626, 0.2438, 0.6589, 0.254, 0.6599, 0.2575, 0.6603, 0.2575, 0.664, 0.2557, 0.549, 0.2594, 0.5501, 0.2608, 0.5466, 0.2469, 0.5424, 0.2462, 0.5461, 0.2923, 0.5717, 0.2848, 0.5627, 0.2822, 0.5653, 0.2894, 0.5741, 0.6179, 0.00375, 0.3821, 0.00375, 0.3821, 0.0, 0.6179, 0.0, 0.2894, 0.5741, 0.2909, 0.576, 0.294, 0.5739, 0.2923, 0.5717, 0.3018, 0.6249, 0.3014, 0.6287, 0.3051, 0.6294, 0.3065, 0.615, 0.3027, 0.615, 0.3024, 0.6112, 0.3027, 0.615, 0.3065, 0.615, 0.3051, 0.6006, 0.3014, 0.6013, 0.2956, 0.5848, 0.2974, 0.5881, 0.3009, 0.5867, 0.294, 0.5739, 0.2909, 0.576, 0.2846, 0.6617, 0.2822, 0.6647, 0.2848, 0.6673, 0.294, 0.6561, 0.2909, 0.654, 0.2985, 0.6382, 0.2974, 0.6419, 0.3009, 0.6433, 0.3051, 0.6294, 0.3014, 0.6287, 0.2986, 0.5285, 0.2965, 0.5316, 0.2875, 0.5268, 0.2844, 0.5251, 0.2858, 0.5216, 0.2719, 0.5174, 0.2712, 0.5211, 0.261, 0.5201, 0.2575, 0.5197, 0.2575, 0.516, 0.2287, 0.5451, 0.2325, 0.5447, 0.2325, 0.541, 0.2181, 0.5424, 0.2188, 0.5461, 0.2424, 0.5457, 0.2462, 0.5461, 0.2469, 0.5424, 0.2325, 0.541, 0.2325, 0.5447, 0.2858, 0.6584, 0.2844, 0.6549, 0.2934, 0.6501, 0.2965, 0.6484, 0.2986, 0.6515, 0.2023, 0.5519, 0.2056, 0.5501, 0.2042, 0.5466, 0.1914, 0.5535, 0.1935, 0.5566, 0.3829, 1.0, 0.5921, 1.0, 0.5921, 0.9963, 0.3829, 0.9962, 0.3829, 0.9962, 0.3829, 0.7787, 0.375, 0.7788, 0.375, 0.9959, 0.3301, 0.6044, 0.3264, 0.6037, 0.3274, 0.5935, 0.3277, 0.59, 0.3315, 0.59, 0.319, 0.6311, 0.3159, 0.629, 0.3207, 0.62, 0.3224, 0.6169, 0.3259, 0.6183, 0.1647, 0.6323, 0.1636, 0.6287, 0.1599, 0.6294, 0.1641, 0.6433, 0.1676, 0.6419, 0.6171, 0.275, 0.4079, 0.275, 0.4046, 0.2713, 0.6175, 0.2712, 0.3234, 0.5665, 0.3224, 0.5631, 0.3259, 0.5619, 0.3301, 0.5756, 0.3264, 0.5763, 0.171, 0.5739, 0.1641, 0.5867, 0.1676, 0.5881, 0.1723, 0.5793, 0.1741, 0.576, 0.2745, 0.671, 0.2715, 0.6734, 0.2736, 0.6765, 0.2848, 0.6673, 0.2822, 0.6647, 0.4, 0.5031, 0.4, 0.7212, 0.4046, 0.7287, 0.3963, 0.5038, 0.2682, 0.5548, 0.2715, 0.5566, 0.2736, 0.5535, 0.2608, 0.5466, 0.2594, 0.5501, 0.1802, 0.5627, 0.1783, 0.5649, 0.1813, 0.5672, 0.1828, 0.5653, 0.196, 0.5488, 0.1991, 0.551, 0.1943, 0.56, 0.1926, 0.5631, 0.1891, 0.5617, 0.1968, 0.6752, 0.1935, 0.6734, 0.1914, 0.6765, 0.2042, 0.6834, 0.2056, 0.6799, 0.1765, 0.657, 0.1741, 0.654, 0.171, 0.6561, 0.1802, 0.6673, 0.1828, 0.6647, 0.1813, 0.5672, 0.1783, 0.5649, 0.171, 0.5739, 0.1741, 0.576, 0.2927, 0.6507, 0.2909, 0.654, 0.294, 0.6561, 0.3009, 0.6433, 0.2974, 0.6419, 0.2792, 0.5629, 0.2822, 0.5653, 0.2848, 0.5627, 0.2736, 0.5535, 0.2715, 0.5566, 0.3003, 0.5977, 0.3014, 0.6013, 0.3051, 0.6006, 0.3009, 0.5867, 0.2974, 0.5881, 0.2226, 0.6843, 0.2188, 0.6839, 0.2181, 0.6876, 0.2325, 0.689, 0.2325, 0.6853, 0.2498, 0.6828, 0.2462, 0.6839, 0.2469, 0.6876, 0.2608, 0.6834, 0.2594, 0.6799, 0.1849, 0.5756, 0.1886, 0.5763, 0.1876, 0.5865, 0.1873, 0.59, 0.1835, 0.59, 0.2363, 0.6849, 0.2325, 0.6853, 0.2325, 0.689, 0.2469, 0.6876, 0.2462, 0.6839, 0.375, 0.00375, 0.375, 0.2219, 0.3829, 0.2212, 0.3829, 0.00375, 0.4046, 0.7287, 0.6175, 0.7287, 0.6178, 0.7462, 0.3815, 0.7462, 0.3788, 0.5038, 0.3963, 0.5038, 0.1562, 0.8621, 0.1562, 0.6287, 0.125, 0.8621, 0.1305, 0.8621, 0.5133, 0.004942, 0.375, 0.004942, 0.375, 0.2133, 0.5133, 0.2133, 0.5883, 0.182, 0.5883, 0.03619, 0.5883, 0.568, 0.5133, 0.5367, 0.375, 0.5367, 0.375, 0.7451, 0.5133, 0.7451, 0.5883, 0.7138, 0.125, 0.5367, 0.125, 0.7451, 0.375, 0.7451, 0.375, 0.5367])
me_cube_002.materials.append(mat_material)
me_cube_002.materials.append(None)
me_cube_002.use_mirror_vertex_groups = False
me_cube_002.update()

# ---- objects
ob_cube = bpy.data.objects.new('Cube', me_cube)
ob_light = bpy.data.objects.new('Light', light_light)
ob_camera = bpy.data.objects.new('Camera', cam_camera)
ob_cube_001 = bpy.data.objects.new('Cube.001', me_cube_001)
ob_cube_002 = bpy.data.objects.new('Cube.002', me_cube_003)
ob_cylinder = bpy.data.objects.new('Cylinder', me_cylinder)
ob_cube_003 = bpy.data.objects.new('Cube.003', me_cube_004)
ob_cube_004 = bpy.data.objects.new('Cube.004', me_cube_005)
ob_cube_005 = bpy.data.objects.new('Cube.005', me_cube_002)

# ---- transforms, parenting, visibility, modifiers, constraints
ob_cube.location = (0.0, 0.0, 0.0)
ob_cube.scale = (25.0, 25.0, 20.0)
ob_cube.lock_rotations_4d = False
ob_cube.empty_display_type = 'ARROWS'
ob_cube.lineart.crease_threshold = 0.0
ob_light.location = (4.076, 1.005, 5.904)
ob_light.rotation_euler = (0.6503, 0.05522, 1.866)
ob_light.lock_rotations_4d = False
ob_light.empty_display_type = 'ARROWS'
ob_light.color = (0.0, 0.0, 0.0, 0.0)
ob_light.lineart.crease_threshold = 0.0
ob_camera.location = (7.359, -6.926, 4.958)
ob_camera.rotation_euler = (1.109, 0.0, 0.8149)
ob_camera.lock_rotations_4d = False
ob_camera.empty_display_type = 'ARROWS'
ob_camera.color = (0.0, 0.0, 0.0, 0.0)
ob_camera.display_type = 'WIRE'
ob_camera.lineart.crease_threshold = 0.0
ob_cube_001.location = (-60.85, 5.0, 4.0)
ob_cube_001.scale = (25.0, 25.0, 20.0)
ob_cube_001.lock_rotations_4d = False
ob_cube_001.empty_display_type = 'ARROWS'
ob_cube_001.lineart.crease_threshold = 0.0
ob_cube_002.location = (-28.14, -55.72, 2.884)
ob_cube_002.scale = (25.0, 25.0, 20.0)
ob_cube_002.lock_rotations_4d = False
ob_cube_002.empty_display_type = 'ARROWS'
ob_cube_002.lineart.crease_threshold = 0.0
ob_cylinder.location = (1.5, 7.0, 25.02)
ob_cylinder.scale = (14.05, 14.05, 3.0)
ob_cube_003.location = (-20.27, -2.875, 9.615)
ob_cube_003.rotation_euler = (0.0, 0.0, 1.571)
ob_cube_003.scale = (1.0, 3.0, 1.0)
ob_cube_004.location = (-15.44, -12.86, 19.88)
ob_cube_004.scale = (7.0, 8.0, 1.0)
ob_cube_005.location = (0.0, 0.0, 0.0)
ob_cube_005.scale = (25.0, 25.0, 20.0)
ob_cube_005.lock_rotations_4d = False
ob_cube_005.empty_display_type = 'ARROWS'
ob_cube_005.lineart.crease_threshold = 0.0
_m = ob_cube_005.modifiers.new('Boolean', 'BOOLEAN')
_m.object = ob_cube_003

# ---- collection membership
col_collection.objects.link(ob_cube)
col_collection.objects.link(ob_light)
col_collection.objects.link(ob_camera)
col_tooling.objects.link(ob_cube_001)
col_tooling.objects.link(ob_cube_002)
col_tooling.objects.link(ob_cylinder)
col_tooling.objects.link(ob_cube_003)
col_tooling.objects.link(ob_cube_004)
col_tooling.objects.link(ob_cube_005)

# ---- scene / render settings (as saved in the file)
scene.camera = ob_camera
scene.frame_start = 1; scene.frame_end = 250; scene.frame_set(0)
scene.render.engine = 'BLENDER_EEVEE_NEXT'
scene.cycles.sampling_pattern = 'TABULATED_SOBOL'
scene.cycles.use_light_tree = False
scene.view_settings.view_transform = 'Filmic'
bpy.context.view_layer.update()
